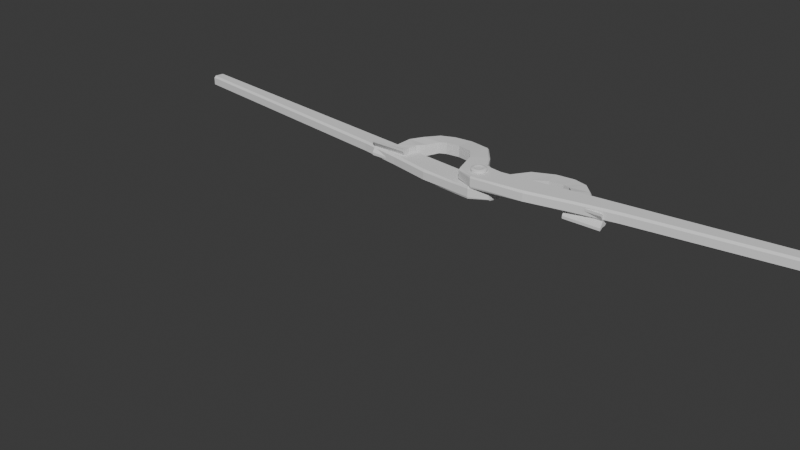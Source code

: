 # Source: Tongs_Build.blend  (saved by Blender 4.4.32; exported with 4.5.12 LTS)
import bpy
from mathutils import Matrix  # noqa: F401  (used for matrix-valued properties, if any)

bpy.ops.wm.read_factory_settings(use_empty=True)
scene = bpy.context.scene
scene.name = 'Scene'

# ---- collections
col_collection = bpy.data.collections.new('Collection'); scene.collection.children.link(col_collection)

# ---- world
world_world = bpy.data.worlds.new('World'); scene.world = world_world
world_world.use_nodes = True; world_world.node_tree.nodes.clear()
_N = world_world.node_tree.nodes; _L = world_world.node_tree.links
n0 = _N.new('ShaderNodeOutputWorld'); n0.name = 'World Output'; n0.location = (300, 300)
n1 = _N.new('ShaderNodeBackground'); n1.name = 'Background'; n1.location = (10, 300)
n1.inputs[0].default_value = (0.05088, 0.05088, 0.05088, 1.0)
_L.new(n1.outputs[0], n0.inputs[0])
n0.is_active_output = True
world_world.color = (0.05088, 0.05088, 0.05088)
world_world.sun_shadow_jitter_overblur = 0.0

# ---- meshes
me_plane_004 = bpy.data.meshes.new('Plane.004')
me_plane_004.from_pydata([(-0.6398, -2.33, -0.114), (0.3602, -2.33, -0.114), (-0.6398, -0.7997, -0.114), (0.3602, -0.7997, -0.114), (-0.6277, 0.01671, -0.1299), (0.4985, -0.2525, -0.114), (-0.1532, 0.7591, -0.1299), (0.6454, 0.08775, -0.114), (0.9225, 0.962, -0.114), (1.32, 0.3114, -0.114), (1.556, 1.31, -0.1448), (2.186, 0.8599, -0.1448), (1.876, 2.024, -0.2143), (2.571, 1.817, -0.2143), (1.946, 2.669, -0.2561), (2.659, 2.669, -0.2561), (-0.03989, -17.36, -0.114), (0.3602, -17.33, -0.114), (-0.4458, -4.221, -0.114), (-0.3112, -6.105, -0.114), (-0.266, -7.98, -0.114), (-0.2207, -9.855, -0.114), (-0.1755, -11.73, -0.114), (-0.1303, -13.61, -0.114), (-0.0851, -15.48, -0.114), (0.3602, -15.46, -0.114), (0.3602, -13.58, -0.114), (0.3602, -11.71, -0.114), (0.3602, -9.83, -0.114), (0.3602, -7.955, -0.114), (0.3602, -6.08, -0.114), (0.3602, -4.205, -0.114), (1.886, 2.993, -0.2793), (2.518, 3.324, -0.2793), (1.53, 3.373, -0.3619), (2.05, 3.861, -0.3023), (1.182, 3.681, -0.3313), (1.578, 4.274, -0.3313), (0.8181, 3.804, -0.364), (0.7996, 4.422, -0.364), (0.4038, 3.841, -0.4778), (0.4684, 4.456, -0.4778), (0.9062, 5.436, -0.364), (0.575, 5.471, -0.4778), (-0.6398, -2.33, 0.386), (0.3602, -2.33, 0.386), (-0.6398, -0.7997, 0.386), (0.3602, -0.7997, 0.386), (-0.6277, 0.01671, 0.386), (0.4985, -0.2525, 0.386), (-0.1532, 0.7591, 0.386), (0.6454, 0.08775, 0.386), (0.9225, 0.962, 0.386), (1.32, 0.3114, 0.386), (1.556, 1.31, 0.3552), (2.186, 0.8599, 0.3552), (1.876, 2.024, 0.2857), (2.571, 1.817, 0.2857), (1.946, 2.669, 0.2439), (2.659, 2.669, 0.2439), (-0.03989, -17.36, 0.386), (0.3602, -17.33, 0.386), (-0.4458, -4.221, 0.386), (-0.3112, -6.105, 0.386), (-0.266, -7.98, 0.386), (-0.2207, -9.855, 0.386), (-0.1755, -11.73, 0.386), (-0.1303, -13.61, 0.386), (-0.0851, -15.48, 0.386), (0.3602, -15.46, 0.386), (0.3602, -13.58, 0.386), (0.3602, -11.71, 0.386), (0.3602, -9.83, 0.386), (0.3602, -7.955, 0.386), (0.3602, -6.08, 0.386), (0.3602, -4.205, 0.386), (1.886, 2.993, 0.2207), (2.518, 3.324, 0.2207), (1.53, 3.373, 0.1381), (2.05, 3.861, 0.1977), (1.182, 3.681, 0.1687), (1.578, 4.274, 0.1687), (0.8181, 3.804, 0.136), (0.7996, 4.422, 0.136), (0.4038, 3.841, 0.2297), (0.4684, 4.456, 0.2297), (0.9062, 5.436, 0.136), (0.575, 5.471, 0.2297), (0.4594, -17.34, 0.136), (-0.1327, -17.35, 0.136), (-0.6519, 0.01925, 0.136), (-0.2461, 0.7688, 0.136), (0.4594, -7.965, 0.136), (0.4594, -9.84, 0.136), (0.6182, 4.441, -0.114), (0.7249, 5.455, -0.114), (-0.1779, -15.47, 0.136), (2.12, 3.872, -0.05225), (2.587, 3.329, -0.02925), (0.4594, -6.09, 0.136), (0.4594, -2.34, 0.136), (0.4594, -4.215, 0.136), (1.886, 2.993, -0.02925), (1.53, 3.373, -0.1119), (1.386, 0.2773, 0.136), (0.8097, 0.03964, 0.136), (-0.5386, -4.211, 0.136), (-0.7326, -2.32, 0.136), (0.9225, 0.962, 0.136), (-0.404, -6.095, 0.136), (1.649, 4.29, -0.08128), (-0.6777, -0.7957, 0.136), (-0.3588, -7.97, 0.136), (1.182, 3.681, -0.08128), (2.252, 0.8339, 0.1052), (-0.3136, -9.845, 0.136), (1.556, 1.31, 0.1052), (0.4594, -0.8101, 0.136), (-0.2684, -11.72, 0.136), (0.9922, 4.426, -0.114), (-0.2231, -13.6, 0.136), (0.8181, 3.804, -0.114), (2.639, 1.804, 0.03575), (0.5536, 3.826, -0.114), (1.876, 2.024, 0.03575), (0.5977, -0.2629, 0.136), (0.4594, -15.47, 0.136), (0.4594, -13.59, 0.136), (2.728, 2.667, -0.006065), (0.4594, -11.72, 0.136), (1.028, 5.423, -0.114), (1.946, 2.669, -0.006065), (0.4594, -17.34, 0.3057), (-0.6519, 0.01925, 0.3057), (0.4594, -7.965, 0.3057), (0.4684, 4.456, 0.1161), (2.12, 3.872, 0.1174), (0.4594, -6.09, 0.3057), (0.4594, -2.34, 0.3057), (1.886, 2.993, 0.1404), (1.386, 0.2773, 0.3057), (-0.5386, -4.211, 0.3057), (-0.404, -6.095, 0.3057), (1.649, 4.29, 0.0884), (-0.3588, -7.97, 0.3057), (2.252, 0.8339, 0.2749), (-0.3136, -9.845, 0.3057), (0.4594, -0.8101, 0.3057), (-0.2684, -11.72, 0.3057), (0.953, 4.43, 0.0557), (-0.2231, -13.6, 0.3057), (2.639, 1.804, 0.2054), (0.4038, 3.841, 0.1161), (0.5977, -0.2629, 0.3057), (0.4594, -15.47, 0.3057), (0.4594, -13.59, 0.3057), (2.728, 2.667, 0.1636), (0.4594, -11.72, 0.3057), (-0.1327, -17.35, 0.3057), (-0.2461, 0.7688, 0.3057), (0.4594, -9.84, 0.3057), (0.575, 5.471, 0.1161), (-0.1779, -15.47, 0.3057), (2.587, 3.329, 0.1404), (0.4594, -4.215, 0.3057), (1.53, 3.373, 0.05775), (0.8097, 0.03964, 0.3057), (-0.7326, -2.32, 0.3057), (0.9225, 0.962, 0.3057), (-0.6777, -0.7957, 0.3057), (1.182, 3.681, 0.0884), (1.556, 1.31, 0.2749), (0.8181, 3.804, 0.0557), (1.876, 2.024, 0.2054), (0.9887, 5.427, 0.0557), (1.946, 2.669, 0.1636), (-0.1327, -17.35, -0.03365), (-0.2461, 0.7688, -0.04961), (0.4594, -9.84, -0.03365), (0.575, 5.471, -0.3642), (-0.1779, -15.47, -0.03365), (2.587, 3.329, -0.1989), (0.4594, -4.215, -0.03365), (1.53, 3.373, -0.2816), (0.8097, 0.03964, -0.03365), (-0.7326, -2.32, -0.03365), (0.9225, 0.962, -0.03365), (-0.6777, -0.7957, -0.03365), (1.182, 3.681, -0.251), (1.556, 1.31, -0.0645), (0.8181, 3.804, -0.2837), (1.876, 2.024, -0.1339), (0.9887, 5.427, -0.2837), (1.946, 2.669, -0.1757), (0.4594, -17.34, -0.03365), (-0.6519, 0.01925, -0.04961), (0.4594, -7.965, -0.03365), (0.4684, 4.456, -0.3622), (2.12, 3.872, -0.2219), (0.4594, -6.09, -0.03365), (0.4594, -2.34, -0.03365), (1.886, 2.993, -0.1989), (1.386, 0.2773, -0.03365), (-0.5386, -4.211, -0.03365), (-0.404, -6.095, -0.03365), (1.649, 4.29, -0.251), (-0.3588, -7.97, -0.03365), (2.252, 0.8339, -0.0645), (-0.3136, -9.845, -0.03365), (0.4594, -0.8101, -0.03365), (-0.2684, -11.72, -0.03365), (0.953, 4.43, -0.2837), (-0.2231, -13.6, -0.03365), (2.639, 1.804, -0.1339), (0.4038, 3.841, -0.3622), (0.5977, -0.2629, -0.03365), (0.4594, -15.47, -0.03365), (0.4594, -13.59, -0.03365), (2.728, 2.667, -0.1757), (0.4594, -11.72, -0.03365), (0.8529, 4.929, -0.364), (0.5217, 4.964, -0.4778), (0.8529, 4.929, 0.136), (0.5217, 4.964, 0.2297), (0.9747, 4.916, -0.114), (0.6716, 4.948, -0.114), (0.9354, 4.92, 0.0557), (0.5217, 4.964, 0.1161), (0.5217, 4.964, -0.3642), (0.9354, 4.92, -0.2837), (0.634, 4.439, -0.364), (0.6109, 3.823, -0.364), (0.7406, 5.453, -0.364), (0.634, 4.439, 0.136), (0.6109, 3.823, 0.136), (0.7406, 5.453, 0.136), (0.8764, 5.439, -0.114), (0.6859, 3.815, -0.114), (0.7819, 5.449, 0.0557), (0.6109, 3.823, 0.0557), (0.6109, 3.823, -0.2837), (0.7819, 5.449, -0.2837), (0.6873, 4.946, 0.136), (0.6873, 4.946, -0.364), (0.02805, 0.2669, 0.4229), (0.07957, 0.2563, 0.4229), (0.128, 0.2358, 0.4229), (0.1716, 0.2063, 0.4229), (0.2085, 0.1689, 0.4229), (0.2375, 0.1249, 0.4229), (0.2573, 0.07621, 0.4229), (0.2672, 0.02455, 0.4229), (0.2669, -0.02805, 0.4229), (0.2563, -0.07957, 0.4229), (0.2358, -0.128, 0.4229), (0.2063, -0.1716, 0.4229), (0.1689, -0.2085, 0.4229), (0.1249, -0.2375, 0.4229), (0.07621, -0.2573, 0.4229), (0.02455, -0.2672, 0.4229), (-0.02805, -0.2669, 0.4229), (-0.07957, -0.2563, 0.4229), (-0.128, -0.2358, 0.4229), (-0.1716, -0.2063, 0.4229), (-0.2085, -0.1689, 0.4229), (-0.2375, -0.1249, 0.4229), (-0.2573, -0.07621, 0.4229), (-0.2672, -0.02455, 0.4229), (-0.2669, 0.02805, 0.4229), (-0.2563, 0.07957, 0.4229), (-0.2358, 0.128, 0.4229), (-0.2063, 0.1716, 0.4229), (-0.1689, 0.2085, 0.4229), (-0.1249, 0.2375, 0.4229), (-0.07621, 0.2573, 0.4229), (-0.02455, 0.2672, 0.4229), (0.02805, 0.2669, -0.114), (0.07957, 0.2563, -0.114), (0.128, 0.2358, -0.114), (0.1716, 0.2063, -0.114), (0.2085, 0.1689, -0.114), (0.2375, 0.1249, -0.114), (0.2573, 0.07621, -0.114), (0.2672, 0.02455, -0.114), (0.2669, -0.02805, -0.114), (0.2563, -0.07957, -0.114), (0.2358, -0.128, -0.114), (0.2063, -0.1716, -0.114), (0.1689, -0.2085, -0.114), (0.1249, -0.2375, -0.114), (0.07621, -0.2573, -0.114), (0.02455, -0.2672, -0.114), (-0.02805, -0.2669, -0.114), (-0.07957, -0.2563, -0.114), (-0.128, -0.2358, -0.114), (-0.1716, -0.2063, -0.114), (-0.2085, -0.1689, -0.114), (-0.2375, -0.1249, -0.114), (-0.2573, -0.07621, -0.114), (-0.2672, -0.02455, -0.114), (-0.2669, 0.02805, -0.114), (-0.2563, 0.07957, -0.114), (-0.2358, 0.128, -0.114), (-0.2063, 0.1716, -0.114), (-0.1689, 0.2085, -0.114), (-0.1249, 0.2375, -0.114), (-0.07621, 0.2573, -0.114), (-0.02455, 0.2672, -0.114), (0.02805, 0.2669, 0.5181), (0.07957, 0.2563, 0.5181), (0.128, 0.2358, 0.5181), (0.1716, 0.2063, 0.5181), (0.2085, 0.1689, 0.5181), (0.2375, 0.1249, 0.5181), (0.2573, 0.07621, 0.5181), (0.2672, 0.02455, 0.5181), (0.2669, -0.02805, 0.5181), (0.2563, -0.07957, 0.5181), (0.2358, -0.128, 0.5181), (0.2063, -0.1716, 0.5181), (0.1689, -0.2085, 0.5181), (0.1249, -0.2375, 0.5181), (0.07621, -0.2573, 0.5181), (0.02455, -0.2672, 0.5181), (-0.02805, -0.2669, 0.5181), (-0.07957, -0.2563, 0.5181), (-0.128, -0.2358, 0.5181), (-0.1716, -0.2063, 0.5181), (-0.2085, -0.1689, 0.5181), (-0.2375, -0.1249, 0.5181), (-0.2573, -0.07621, 0.5181), (-0.2672, -0.02455, 0.5181), (-0.2669, 0.02805, 0.5181), (-0.2563, 0.07957, 0.5181), (-0.2358, 0.128, 0.5181), (-0.2063, 0.1716, 0.5181), (-0.1689, 0.2085, 0.5181), (-0.1249, 0.2375, 0.5181), (-0.07621, 0.2573, 0.5181), (-0.02455, 0.2672, 0.5181), (0.09947, 0.3203, 0.3935), (0.03506, 0.3336, 0.3935), (0.16, 0.2948, 0.3935), (0.2145, 0.2579, 0.3935), (0.2607, 0.2111, 0.3935), (0.2968, 0.1562, 0.3935), (0.3216, 0.09526, 0.3935), (0.334, 0.03069, 0.3935), (0.3336, -0.03506, 0.3935), (0.3203, -0.09946, 0.3935), (0.2948, -0.16, 0.3935), (0.2579, -0.2145, 0.3935), (0.2111, -0.2607, 0.3935), (0.1562, -0.2968, 0.3935), (0.09526, -0.3216, 0.3935), (0.03069, -0.334, 0.3935), (-0.03506, -0.3336, 0.3935), (-0.09947, -0.3203, 0.3935), (-0.16, -0.2948, 0.3935), (-0.2145, -0.2579, 0.3935), (-0.2607, -0.2111, 0.3935), (-0.2968, -0.1562, 0.3935), (-0.3216, -0.09526, 0.3935), (-0.334, -0.03069, 0.3935), (-0.3336, 0.03506, 0.3935), (-0.3203, 0.09947, 0.3935), (-0.2948, 0.16, 0.3935), (-0.2579, 0.2145, 0.3935), (-0.2111, 0.2607, 0.3935), (-0.1562, 0.2968, 0.3935), (-0.09526, 0.3216, 0.3935), (-0.03069, 0.334, 0.3935), (0.09947, 0.3203, 0.4886), (0.03506, 0.3336, 0.4886), (0.16, 0.2948, 0.4886), (0.2145, 0.2579, 0.4886), (0.2607, 0.2111, 0.4886), (0.2968, 0.1562, 0.4886), (0.3216, 0.09526, 0.4886), (0.334, 0.03069, 0.4886), (0.3336, -0.03506, 0.4886), (0.3203, -0.09946, 0.4886), (0.2948, -0.16, 0.4886), (0.2579, -0.2145, 0.4886), (0.2111, -0.2607, 0.4886), (0.1562, -0.2968, 0.4886), (0.09526, -0.3216, 0.4886), (0.03069, -0.334, 0.4886), (-0.03506, -0.3336, 0.4886), (-0.09947, -0.3203, 0.4886), (-0.16, -0.2948, 0.4886), (-0.2145, -0.2579, 0.4886), (-0.2607, -0.2111, 0.4886), (-0.2968, -0.1562, 0.4886), (-0.3216, -0.09526, 0.4886), (-0.334, -0.03069, 0.4886), (-0.3336, 0.03506, 0.4886), (-0.3203, 0.09947, 0.4886), (-0.2948, 0.16, 0.4886), (-0.2579, 0.2145, 0.4886), (-0.2111, 0.2607, 0.4886), (-0.1562, 0.2968, 0.4886), (-0.09526, 0.3216, 0.4886), (-0.03069, 0.334, 0.4886), (0.02805, 0.2669, -0.6509), (0.07957, 0.2563, -0.6509), (0.128, 0.2358, -0.6509), (0.1716, 0.2063, -0.6509), (0.2085, 0.1689, -0.6509), (0.2375, 0.1249, -0.6509), (0.2573, 0.07621, -0.6509), (0.2672, 0.02455, -0.6509), (0.2669, -0.02805, -0.6509), (0.2563, -0.07957, -0.6509), (0.2358, -0.128, -0.6509), (0.2063, -0.1716, -0.6509), (0.1689, -0.2085, -0.6509), (0.1249, -0.2375, -0.6509), (0.07621, -0.2573, -0.6509), (0.02455, -0.2672, -0.6509), (-0.02805, -0.2669, -0.6509), (-0.07957, -0.2563, -0.6509), (-0.128, -0.2358, -0.6509), (-0.1716, -0.2063, -0.6509), (-0.2085, -0.1689, -0.6509), (-0.2375, -0.1249, -0.6509), (-0.2573, -0.07621, -0.6509), (-0.2672, -0.02455, -0.6509), (-0.2669, 0.02805, -0.6509), (-0.2563, 0.07957, -0.6509), (-0.2358, 0.128, -0.6509), (-0.2063, 0.1716, -0.6509), (-0.1689, 0.2085, -0.6509), (-0.1249, 0.2375, -0.6509), (-0.07621, 0.2573, -0.6509), (-0.02455, 0.2672, -0.6509), (0.02805, 0.2669, -0.7461), (0.07957, 0.2563, -0.7461), (0.128, 0.2358, -0.7461), (0.1716, 0.2063, -0.7461), (0.2085, 0.1689, -0.7461), (0.2375, 0.1249, -0.7461), (0.2573, 0.07621, -0.7461), (0.2672, 0.02455, -0.7461), (0.2669, -0.02805, -0.7461), (0.2563, -0.07957, -0.7461), (0.2358, -0.128, -0.7461), (0.2063, -0.1716, -0.7461), (0.1689, -0.2085, -0.7461), (0.1249, -0.2375, -0.7461), (0.07621, -0.2573, -0.7461), (0.02455, -0.2672, -0.7461), (-0.02805, -0.2669, -0.7461), (-0.07957, -0.2563, -0.7461), (-0.128, -0.2358, -0.7461), (-0.1716, -0.2063, -0.7461), (-0.2085, -0.1689, -0.7461), (-0.2375, -0.1249, -0.7461), (-0.2573, -0.07621, -0.7461), (-0.2672, -0.02455, -0.7461), (-0.2669, 0.02805, -0.7461), (-0.2563, 0.07957, -0.7461), (-0.2358, 0.128, -0.7461), (-0.2063, 0.1716, -0.7461), (-0.1689, 0.2085, -0.7461), (-0.1249, 0.2375, -0.7461), (-0.07621, 0.2573, -0.7461), (-0.02455, 0.2672, -0.7461), (0.09947, 0.3203, -0.6214), (0.03506, 0.3336, -0.6214), (0.16, 0.2948, -0.6214), (0.2145, 0.2579, -0.6214), (0.2607, 0.2111, -0.6214), (0.2968, 0.1562, -0.6214), (0.3216, 0.09526, -0.6214), (0.334, 0.03069, -0.6214), (0.3336, -0.03506, -0.6214), (0.3203, -0.09946, -0.6214), (0.2948, -0.16, -0.6214), (0.2579, -0.2145, -0.6214), (0.2111, -0.2607, -0.6214), (0.1562, -0.2968, -0.6214), (0.09526, -0.3216, -0.6214), (0.03069, -0.334, -0.6214), (-0.03506, -0.3336, -0.6214), (-0.09947, -0.3203, -0.6214), (-0.16, -0.2948, -0.6214), (-0.2145, -0.2579, -0.6214), (-0.2607, -0.2111, -0.6214), (-0.2968, -0.1562, -0.6214), (-0.3216, -0.09526, -0.6214), (-0.334, -0.03069, -0.6214), (-0.3336, 0.03506, -0.6214), (-0.3203, 0.09947, -0.6214), (-0.2948, 0.16, -0.6214), (-0.2579, 0.2145, -0.6214), (-0.2111, 0.2607, -0.6214), (-0.1562, 0.2968, -0.6214), (-0.09526, 0.3216, -0.6214), (-0.03069, 0.334, -0.6214), (0.09947, 0.3203, -0.7166), (0.03506, 0.3336, -0.7166), (0.16, 0.2948, -0.7166), (0.2145, 0.2579, -0.7166), (0.2607, 0.2111, -0.7166), (0.2968, 0.1562, -0.7166), (0.3216, 0.09526, -0.7166), (0.334, 0.03069, -0.7166), (0.3336, -0.03506, -0.7166), (0.3203, -0.09946, -0.7166), (0.2948, -0.16, -0.7166), (0.2579, -0.2145, -0.7166), (0.2111, -0.2607, -0.7166), (0.1562, -0.2968, -0.7166), (0.09526, -0.3216, -0.7166), (0.03069, -0.334, -0.7166), (-0.03506, -0.3336, -0.7166), (-0.09947, -0.3203, -0.7166), (-0.16, -0.2948, -0.7166), (-0.2145, -0.2579, -0.7166), (-0.2607, -0.2111, -0.7166), (-0.2968, -0.1562, -0.7166), (-0.3216, -0.09526, -0.7166), (-0.334, -0.03069, -0.7166), (-0.3336, 0.03506, -0.7166), (-0.3203, 0.09947, -0.7166), (-0.2948, 0.16, -0.7166), (-0.2579, 0.2145, -0.7166), (-0.2111, 0.2607, -0.7166), (-0.1562, 0.2968, -0.7166), (-0.09526, 0.3216, -0.7166), (-0.03069, 0.334, -0.7166), (0.04188, 0.1349, 0.5023), (0.01476, 0.1404, 0.5023), (0.06739, 0.1241, 0.5023), (0.0903, 0.1086, 0.5023), (0.1098, 0.08888, 0.5023), (0.125, 0.06576, 0.5023), (0.1354, 0.04011, 0.5023), (0.1406, 0.01292, 0.5023), (0.1404, -0.01476, 0.5023), (0.1349, -0.04188, 0.5023), (0.1241, -0.06739, 0.5023), (0.1086, -0.0903, 0.5023), (0.08887, -0.1098, 0.5023), (0.06576, -0.125, 0.5023), (0.04011, -0.1354, 0.5023), (0.01292, -0.1406, 0.5023), (-0.01476, -0.1404, 0.5023), (-0.04188, -0.1349, 0.5023), (-0.06739, -0.1241, 0.5023), (-0.0903, -0.1086, 0.5023), (-0.1098, -0.08887, 0.5023), (-0.125, -0.06575, 0.5023), (-0.1354, -0.04011, 0.5023), (-0.1406, -0.01292, 0.5023), (-0.1404, 0.01476, 0.5023), (-0.1349, 0.04188, 0.5023), (-0.1241, 0.06739, 0.5023), (-0.1086, 0.0903, 0.5023), (-0.08887, 0.1098, 0.5023), (-0.06576, 0.125, 0.5023), (-0.04011, 0.1354, 0.5023), (-0.01292, 0.1406, 0.5023), (0.05996, -0.2024, 0.5235), (0.01932, -0.2102, 0.5235), (0.0626, 0.2016, 0.5235), (0.1007, 0.1855, 0.5235), (-0.1328, 0.1641, 0.5235), (-0.09829, 0.1868, 0.5235), (-0.02207, -0.2099, 0.5235), (0.135, 0.1623, 0.5235), (-0.05996, 0.2024, 0.5235), (-0.0626, -0.2016, 0.5235), (0.1641, 0.1328, 0.5235), (-0.01932, 0.2102, 0.5235), (-0.1007, -0.1855, 0.5235), (0.1868, 0.09829, 0.5235), (0.02207, 0.2099, 0.5235), (-0.135, -0.1623, 0.5235), (0.2024, 0.05996, 0.5235), (-0.1641, -0.1328, 0.5235), (0.2102, 0.01932, 0.5235), (-0.1868, -0.09829, 0.5235), (0.2099, -0.02207, 0.5235), (-0.2024, -0.05995, 0.5235), (0.2016, -0.0626, 0.5235), (-0.2102, -0.01932, 0.5235), (0.1855, -0.1007, 0.5235), (-0.2099, 0.02207, 0.5235), (0.1623, -0.135, 0.5235), (-0.2016, 0.0626, 0.5235), (0.1328, -0.1641, 0.5235), (-0.1855, 0.1007, 0.5235), (0.09829, -0.1868, 0.5235), (-0.1623, 0.135, 0.5235)], [], [(0, 2, 3, 1), (2, 4, 5, 3), (4, 6, 7, 5), (6, 8, 9, 7), (8, 10, 11, 9), (10, 12, 13, 11), (12, 14, 15, 13), (25, 17, 16, 24), (1, 31, 18, 0), (31, 30, 19, 18), (30, 29, 20, 19), (29, 28, 21, 20), (28, 27, 22, 21), (27, 26, 23, 22), (26, 25, 24, 23), (14, 32, 33, 15), (32, 34, 35, 33), (34, 36, 37, 35), (36, 38, 39, 37), (231, 40, 41, 230), (243, 232, 42, 220), (44, 45, 47, 46), (46, 47, 49, 48), (48, 49, 51, 50), (50, 51, 53, 52), (52, 53, 55, 54), (54, 55, 57, 56), (56, 57, 59, 58), (69, 68, 60, 61), (45, 44, 62, 75), (75, 62, 63, 74), (74, 63, 64, 73), (73, 64, 65, 72), (72, 65, 66, 71), (71, 66, 67, 70), (70, 67, 68, 69), (58, 59, 77, 76), (76, 77, 79, 78), (78, 79, 81, 80), (80, 81, 83, 82), (234, 233, 85, 84), (242, 222, 86, 235), (158, 132, 61, 60), (159, 133, 48, 50), (160, 134, 73, 72), (227, 135, 85, 223), (162, 158, 60, 68), (163, 136, 79, 77), (134, 137, 74, 73), (164, 138, 45, 75), (165, 139, 76, 78), (166, 140, 53, 51), (137, 164, 75, 74), (167, 141, 62, 44), (168, 159, 50, 52), (141, 142, 63, 62), (136, 143, 81, 79), (169, 167, 44, 46), (142, 144, 64, 63), (170, 165, 78, 80), (140, 145, 55, 53), (144, 146, 65, 64), (171, 168, 52, 54), (138, 147, 47, 45), (146, 148, 66, 65), (143, 149, 83, 81), (148, 150, 67, 66), (172, 170, 80, 82), (145, 151, 57, 55), (150, 162, 68, 67), (135, 152, 84, 85), (173, 171, 54, 56), (147, 153, 49, 47), (132, 154, 69, 61), (133, 169, 46, 48), (154, 155, 70, 69), (239, 172, 82, 234), (151, 156, 59, 57), (156, 163, 77, 59), (155, 157, 71, 70), (238, 161, 87, 235), (175, 173, 56, 58), (139, 175, 58, 76), (153, 166, 51, 49), (157, 160, 72, 71), (226, 174, 86, 222), (229, 192, 130, 224), (219, 178, 93, 129), (215, 184, 105, 125), (201, 193, 131, 102), (193, 191, 124, 131), (241, 179, 95, 236), (217, 219, 129, 127), (218, 181, 98, 128), (213, 218, 128, 122), (240, 190, 121, 237), (216, 217, 127, 126), (195, 187, 111, 90), (194, 216, 126, 88), (209, 215, 125, 117), (191, 189, 116, 124), (197, 214, 123, 94), (212, 180, 96, 120), (207, 213, 122, 114), (190, 188, 113, 121), (210, 212, 120, 118), (205, 211, 119, 110), (208, 210, 118, 115), (200, 209, 117, 100), (189, 186, 108, 116), (206, 208, 115, 112), (202, 207, 114, 104), (188, 183, 103, 113), (204, 206, 112, 109), (187, 185, 107, 111), (198, 205, 110, 97), (203, 204, 109, 106), (186, 177, 91, 108), (185, 203, 106, 107), (199, 182, 101, 99), (184, 202, 104, 105), (183, 201, 102, 103), (182, 200, 100, 101), (196, 199, 99, 92), (181, 198, 97, 98), (180, 176, 89, 96), (228, 197, 94, 225), (178, 196, 92, 93), (177, 195, 90, 91), (176, 194, 88, 89), (224, 130, 174, 226), (129, 93, 160, 157), (125, 105, 166, 153), (102, 131, 175, 139), (131, 124, 173, 175), (236, 95, 161, 238), (127, 129, 157, 155), (128, 98, 163, 156), (122, 128, 156, 151), (237, 121, 172, 239), (126, 127, 155, 154), (90, 111, 169, 133), (88, 126, 154, 132), (117, 125, 153, 147), (124, 116, 171, 173), (94, 123, 152, 135), (120, 96, 162, 150), (114, 122, 151, 145), (121, 113, 170, 172), (118, 120, 150, 148), (110, 119, 149, 143), (115, 118, 148, 146), (100, 117, 147, 138), (116, 108, 168, 171), (112, 115, 146, 144), (104, 114, 145, 140), (113, 103, 165, 170), (109, 112, 144, 142), (111, 107, 167, 169), (97, 110, 143, 136), (106, 109, 142, 141), (108, 91, 159, 168), (107, 106, 141, 167), (99, 101, 164, 137), (105, 104, 140, 166), (103, 102, 139, 165), (101, 100, 138, 164), (92, 99, 137, 134), (98, 97, 136, 163), (96, 89, 158, 162), (225, 94, 135, 227), (93, 92, 134, 160), (91, 90, 133, 159), (89, 88, 132, 158), (16, 17, 194, 176), (6, 4, 195, 177), (28, 29, 196, 178), (221, 41, 197, 228), (24, 16, 176, 180), (33, 35, 198, 181), (29, 30, 199, 196), (31, 1, 200, 182), (34, 32, 201, 183), (7, 9, 202, 184), (30, 31, 182, 199), (0, 18, 203, 185), (8, 6, 177, 186), (18, 19, 204, 203), (35, 37, 205, 198), (2, 0, 185, 187), (19, 20, 206, 204), (36, 34, 183, 188), (9, 11, 207, 202), (20, 21, 208, 206), (10, 8, 186, 189), (1, 3, 209, 200), (21, 22, 210, 208), (37, 39, 211, 205), (22, 23, 212, 210), (38, 36, 188, 190), (11, 13, 213, 207), (23, 24, 180, 212), (41, 40, 214, 197), (12, 10, 189, 191), (3, 5, 215, 209), (17, 25, 216, 194), (4, 2, 187, 195), (25, 26, 217, 216), (231, 38, 190, 240), (13, 15, 218, 213), (15, 33, 181, 218), (26, 27, 219, 217), (232, 43, 179, 241), (14, 12, 191, 193), (32, 14, 193, 201), (5, 7, 184, 215), (27, 28, 178, 219), (220, 42, 192, 229), (39, 220, 229, 211), (43, 221, 228, 179), (95, 225, 227, 161), (119, 224, 226, 149), (179, 228, 225, 95), (211, 229, 224, 119), (149, 226, 222, 83), (161, 227, 223, 87), (233, 83, 222, 242), (230, 243, 220, 39), (41, 221, 243, 230), (85, 233, 242, 223), (42, 232, 241, 192), (40, 231, 240, 214), (123, 237, 239, 152), (130, 236, 238, 174), (214, 240, 237, 123), (192, 241, 236, 130), (174, 238, 235, 86), (152, 239, 234, 84), (223, 242, 235, 87), (82, 83, 233, 234), (221, 43, 232, 243), (38, 231, 230, 39), (276, 244, 245, 277), (277, 245, 246, 278), (278, 246, 247, 279), (279, 247, 248, 280), (280, 248, 249, 281), (281, 249, 250, 282), (282, 250, 251, 283), (283, 251, 252, 284), (284, 252, 253, 285), (285, 253, 254, 286), (286, 254, 255, 287), (287, 255, 256, 288), (288, 256, 257, 289), (289, 257, 258, 290), (290, 258, 259, 291), (291, 259, 260, 292), (292, 260, 261, 293), (293, 261, 262, 294), (294, 262, 263, 295), (295, 263, 264, 296), (296, 264, 265, 297), (297, 265, 266, 298), (298, 266, 267, 299), (299, 267, 268, 300), (300, 268, 269, 301), (301, 269, 270, 302), (302, 270, 271, 303), (303, 271, 272, 304), (304, 272, 273, 305), (305, 273, 274, 306), (337, 338, 402, 401), (306, 274, 275, 307), (307, 275, 244, 276), (565, 564, 546, 547), (246, 245, 340, 342), (310, 311, 375, 374), (336, 337, 401, 400), (272, 271, 367, 368), (309, 310, 374, 372), (263, 262, 358, 359), (335, 336, 400, 399), (308, 309, 372, 373), (254, 253, 349, 350), (334, 335, 399, 398), (333, 334, 398, 397), (271, 270, 366, 367), (245, 244, 341, 340), (262, 261, 357, 358), (332, 333, 397, 396), (253, 252, 348, 349), (331, 332, 396, 395), (330, 331, 395, 394), (270, 269, 365, 366), (261, 260, 356, 357), (329, 330, 394, 393), (252, 251, 347, 348), (328, 329, 393, 392), (327, 328, 392, 391), (269, 268, 364, 365), (326, 327, 391, 390), (260, 259, 355, 356), (251, 250, 346, 347), (325, 326, 390, 389), (324, 325, 389, 388), (268, 267, 363, 364), (344, 343, 375, 376), (353, 352, 384, 385), (362, 361, 393, 394), (371, 370, 402, 403), (349, 348, 380, 381), (358, 357, 389, 390), (367, 366, 398, 399), (345, 344, 376, 377), (354, 353, 385, 386), (363, 362, 394, 395), (340, 341, 373, 372), (341, 371, 403, 373), (350, 349, 381, 382), (359, 358, 390, 391), (368, 367, 399, 400), (346, 345, 377, 378), (355, 354, 386, 387), (364, 363, 395, 396), (342, 340, 372, 374), (351, 350, 382, 383), (360, 359, 391, 392), (369, 368, 400, 401), (347, 346, 378, 379), (356, 355, 387, 388), (365, 364, 396, 397), (343, 342, 374, 375), (352, 351, 383, 384), (361, 360, 392, 393), (370, 369, 401, 402), (348, 347, 379, 380), (357, 356, 388, 389), (366, 365, 397, 398), (311, 312, 376, 375), (255, 254, 350, 351), (338, 339, 403, 402), (264, 263, 359, 360), (312, 313, 377, 376), (273, 272, 368, 369), (339, 308, 373, 403), (313, 314, 378, 377), (247, 246, 342, 343), (256, 255, 351, 352), (314, 315, 379, 378), (265, 264, 360, 361), (315, 316, 380, 379), (274, 273, 369, 370), (316, 317, 381, 380), (248, 247, 343, 344), (257, 256, 352, 353), (317, 318, 382, 381), (266, 265, 361, 362), (318, 319, 383, 382), (275, 274, 370, 371), (319, 320, 384, 383), (249, 248, 344, 345), (258, 257, 353, 354), (320, 321, 385, 384), (267, 266, 362, 363), (321, 322, 386, 385), (244, 275, 371, 341), (322, 323, 387, 386), (250, 249, 345, 346), (323, 324, 388, 387), (259, 258, 354, 355), (276, 277, 405, 404), (277, 278, 406, 405), (278, 279, 407, 406), (279, 280, 408, 407), (280, 281, 409, 408), (281, 282, 410, 409), (282, 283, 411, 410), (283, 284, 412, 411), (284, 285, 413, 412), (285, 286, 414, 413), (286, 287, 415, 414), (287, 288, 416, 415), (288, 289, 417, 416), (289, 290, 418, 417), (290, 291, 419, 418), (291, 292, 420, 419), (292, 293, 421, 420), (293, 294, 422, 421), (294, 295, 423, 422), (295, 296, 424, 423), (296, 297, 425, 424), (297, 298, 426, 425), (298, 299, 427, 426), (299, 300, 428, 427), (300, 301, 429, 428), (301, 302, 430, 429), (302, 303, 431, 430), (303, 304, 432, 431), (304, 305, 433, 432), (305, 306, 434, 433), (465, 529, 530, 466), (306, 307, 435, 434), (307, 276, 404, 435), (437, 438, 439, 440, 441, 442, 443, 444, 445, 446, 447, 448, 449, 450, 451, 452, 453, 454, 455, 456, 457, 458, 459, 460, 461, 462, 463, 464, 465, 466, 467, 436), (406, 470, 468, 405), (438, 502, 503, 439), (464, 528, 529, 465), (432, 496, 495, 431), (437, 500, 502, 438), (423, 487, 486, 422), (463, 527, 528, 464), (436, 501, 500, 437), (414, 478, 477, 413), (462, 526, 527, 463), (461, 525, 526, 462), (431, 495, 494, 430), (405, 468, 469, 404), (422, 486, 485, 421), (460, 524, 525, 461), (413, 477, 476, 412), (459, 523, 524, 460), (458, 522, 523, 459), (430, 494, 493, 429), (421, 485, 484, 420), (457, 521, 522, 458), (412, 476, 475, 411), (456, 520, 521, 457), (455, 519, 520, 456), (429, 493, 492, 428), (454, 518, 519, 455), (420, 484, 483, 419), (411, 475, 474, 410), (453, 517, 518, 454), (452, 516, 517, 453), (428, 492, 491, 427), (472, 504, 503, 471), (481, 513, 512, 480), (490, 522, 521, 489), (499, 531, 530, 498), (477, 509, 508, 476), (486, 518, 517, 485), (495, 527, 526, 494), (473, 505, 504, 472), (482, 514, 513, 481), (491, 523, 522, 490), (468, 500, 501, 469), (469, 501, 531, 499), (478, 510, 509, 477), (487, 519, 518, 486), (496, 528, 527, 495), (474, 506, 505, 473), (483, 515, 514, 482), (492, 524, 523, 491), (470, 502, 500, 468), (479, 511, 510, 478), (488, 520, 519, 487), (497, 529, 528, 496), (475, 507, 506, 474), (484, 516, 515, 483), (493, 525, 524, 492), (471, 503, 502, 470), (480, 512, 511, 479), (489, 521, 520, 488), (498, 530, 529, 497), (476, 508, 507, 475), (485, 517, 516, 484), (494, 526, 525, 493), (439, 503, 504, 440), (415, 479, 478, 414), (466, 530, 531, 467), (424, 488, 487, 423), (440, 504, 505, 441), (433, 497, 496, 432), (467, 531, 501, 436), (441, 505, 506, 442), (407, 471, 470, 406), (416, 480, 479, 415), (442, 506, 507, 443), (425, 489, 488, 424), (443, 507, 508, 444), (434, 498, 497, 433), (444, 508, 509, 445), (408, 472, 471, 407), (417, 481, 480, 416), (445, 509, 510, 446), (426, 490, 489, 425), (446, 510, 511, 447), (435, 499, 498, 434), (447, 511, 512, 448), (409, 473, 472, 408), (418, 482, 481, 417), (448, 512, 513, 449), (427, 491, 490, 426), (449, 513, 514, 450), (404, 469, 499, 435), (450, 514, 515, 451), (410, 474, 473, 409), (451, 515, 516, 452), (419, 483, 482, 418), (532, 533, 563, 562, 561, 560, 559, 558, 557, 556, 555, 554, 553, 552, 551, 550, 549, 548, 547, 546, 545, 544, 543, 542, 541, 540, 539, 538, 537, 536, 535, 534), (567, 566, 532, 534), (569, 568, 560, 561), (570, 565, 547, 548), (571, 567, 534, 535), (572, 569, 561, 562), (573, 570, 548, 549), (574, 571, 535, 536), (575, 572, 562, 563), (576, 573, 549, 550), (577, 574, 536, 537), (578, 575, 563, 533), (579, 576, 550, 551), (580, 577, 537, 538), (581, 579, 551, 552), (582, 580, 538, 539), (583, 581, 552, 553), (584, 582, 539, 540), (585, 583, 553, 554), (586, 584, 540, 541), (587, 585, 554, 555), (588, 586, 541, 542), (589, 587, 555, 556), (590, 588, 542, 543), (591, 589, 556, 557), (592, 590, 543, 544), (593, 591, 557, 558), (594, 592, 544, 545), (595, 593, 558, 559), (564, 594, 545, 546), (566, 578, 533, 532), (568, 595, 559, 560), (336, 335, 595, 568), (309, 308, 578, 566), (322, 321, 594, 564), (335, 334, 593, 595), (321, 320, 592, 594), (334, 333, 591, 593), (320, 319, 590, 592), (333, 332, 589, 591), (319, 318, 588, 590), (332, 331, 587, 589), (318, 317, 586, 588), (331, 330, 585, 587), (317, 316, 584, 586), (330, 329, 583, 585), (316, 315, 582, 584), (329, 328, 581, 583), (315, 314, 580, 582), (328, 327, 579, 581), (314, 313, 577, 580), (327, 326, 576, 579), (308, 339, 575, 578), (313, 312, 574, 577), (326, 325, 573, 576), (339, 338, 572, 575), (312, 311, 571, 574), (325, 324, 570, 573), (338, 337, 569, 572), (311, 310, 567, 571), (324, 323, 565, 570), (337, 336, 568, 569), (310, 309, 566, 567), (323, 322, 564, 565)])
_uv = me_plane_004.uv_layers.new(name='UVMap')
_uv.uv.foreach_set('vector', [0.0, 0.0, 0.0, 1.0, 1.0, 1.0, 1.0, 0.0, 0.0, 1.0, 0.0, 1.0, 1.0, 1.0, 1.0, 1.0, 0.0, 1.0, 0.0, 1.0, 1.0, 1.0, 1.0, 1.0, 0.0, 1.0, 0.0, 1.0, 1.0, 1.0, 1.0, 1.0, 0.0, 1.0, 0.0, 1.0, 1.0, 1.0, 1.0, 1.0, 0.0, 1.0, 0.0, 1.0, 1.0, 1.0, 1.0, 1.0, 0.0, 1.0, 0.0, 1.0, 1.0, 1.0, 1.0, 1.0, 1.0, 0.0, 1.0, 0.0, 0.0, 0.0, 0.0, 0.0, 1.0, 0.0, 1.0, 0.0, 0.0, 0.0, 0.0, 0.0, 1.0, 0.0, 1.0, 0.0, 0.0, 0.0, 0.0, 0.0, 1.0, 0.0, 1.0, 0.0, 0.0, 0.0, 0.0, 0.0, 1.0, 0.0, 1.0, 0.0, 0.0, 0.0, 0.0, 0.0, 1.0, 0.0, 1.0, 0.0, 0.0, 0.0, 0.0, 0.0, 1.0, 0.0, 1.0, 0.0, 0.0, 0.0, 0.0, 0.0, 1.0, 0.0, 1.0, 0.0, 0.0, 0.0, 0.0, 0.0, 0.0, 1.0, 0.0, 1.0, 1.0, 1.0, 1.0, 1.0, 0.0, 1.0, 0.0, 1.0, 1.0, 1.0, 1.0, 1.0, 0.0, 1.0, 0.0, 1.0, 1.0, 1.0, 1.0, 1.0, 0.0, 1.0, 0.0, 1.0, 1.0, 1.0, 1.0, 1.0, 0.0, 1.0, 0.0, 1.0, 1.0, 1.0, 1.0, 1.0, 1.0, 1.0, 1.0, 1.0, 1.0, 1.0, 1.0, 1.0, 0.0, 0.0, 1.0, 0.0, 1.0, 1.0, 0.0, 1.0, 0.0, 1.0, 1.0, 1.0, 1.0, 1.0, 0.0, 1.0, 0.0, 1.0, 1.0, 1.0, 1.0, 1.0, 0.0, 1.0, 0.0, 1.0, 1.0, 1.0, 1.0, 1.0, 0.0, 1.0, 0.0, 1.0, 1.0, 1.0, 1.0, 1.0, 0.0, 1.0, 0.0, 1.0, 1.0, 1.0, 1.0, 1.0, 0.0, 1.0, 0.0, 1.0, 1.0, 1.0, 1.0, 1.0, 0.0, 1.0, 1.0, 0.0, 0.0, 0.0, 0.0, 0.0, 1.0, 0.0, 1.0, 0.0, 0.0, 0.0, 0.0, 0.0, 1.0, 0.0, 1.0, 0.0, 0.0, 0.0, 0.0, 0.0, 1.0, 0.0, 1.0, 0.0, 0.0, 0.0, 0.0, 0.0, 1.0, 0.0, 1.0, 0.0, 0.0, 0.0, 0.0, 0.0, 1.0, 0.0, 1.0, 0.0, 0.0, 0.0, 0.0, 0.0, 1.0, 0.0, 1.0, 0.0, 0.0, 0.0, 0.0, 0.0, 1.0, 0.0, 1.0, 0.0, 0.0, 0.0, 0.0, 0.0, 1.0, 0.0, 0.0, 1.0, 1.0, 1.0, 1.0, 1.0, 0.0, 1.0, 0.0, 1.0, 1.0, 1.0, 1.0, 1.0, 0.0, 1.0, 0.0, 1.0, 1.0, 1.0, 1.0, 1.0, 0.0, 1.0, 0.0, 1.0, 1.0, 1.0, 1.0, 1.0, 0.0, 1.0, 0.0, 1.0, 1.0, 1.0, 1.0, 1.0, 0.0, 1.0, 1.0, 1.0, 1.0, 1.0, 1.0, 1.0, 1.0, 1.0, 0.0, 0.0, 1.0, 0.0, 1.0, 0.0, 0.0, 0.0, 0.0, 1.0, 0.0, 1.0, 0.0, 1.0, 0.0, 1.0, 1.0, 0.0, 1.0, 0.0, 1.0, 0.0, 1.0, 0.0, 1.0, 1.0, 1.0, 1.0, 1.0, 1.0, 1.0, 1.0, 0.0, 0.0, 0.0, 0.0, 0.0, 0.0, 0.0, 0.0, 1.0, 1.0, 1.0, 1.0, 1.0, 1.0, 1.0, 1.0, 1.0, 0.0, 1.0, 0.0, 1.0, 0.0, 1.0, 0.0, 1.0, 0.0, 1.0, 0.0, 1.0, 0.0, 1.0, 0.0, 0.0, 1.0, 0.0, 1.0, 0.0, 1.0, 0.0, 1.0, 1.0, 1.0, 1.0, 1.0, 1.0, 1.0, 1.0, 1.0, 1.0, 0.0, 1.0, 0.0, 1.0, 0.0, 1.0, 0.0, 0.0, 0.0, 0.0, 0.0, 0.0, 0.0, 0.0, 0.0, 0.0, 1.0, 0.0, 1.0, 0.0, 1.0, 0.0, 1.0, 0.0, 0.0, 0.0, 0.0, 0.0, 0.0, 0.0, 0.0, 1.0, 1.0, 1.0, 1.0, 1.0, 1.0, 1.0, 1.0, 0.0, 1.0, 0.0, 0.0, 0.0, 0.0, 0.0, 1.0, 0.0, 0.0, 0.0, 0.0, 0.0, 0.0, 0.0, 0.0, 0.0, 1.0, 0.0, 1.0, 0.0, 1.0, 0.0, 1.0, 1.0, 1.0, 1.0, 1.0, 1.0, 1.0, 1.0, 1.0, 0.0, 0.0, 0.0, 0.0, 0.0, 0.0, 0.0, 0.0, 0.0, 1.0, 0.0, 1.0, 0.0, 1.0, 0.0, 1.0, 1.0, 0.0, 1.0, 1.0, 1.0, 1.0, 1.0, 0.0, 0.0, 0.0, 0.0, 0.0, 0.0, 0.0, 0.0, 0.0, 1.0, 1.0, 1.0, 1.0, 1.0, 1.0, 1.0, 1.0, 0.0, 0.0, 0.0, 0.0, 0.0, 0.0, 0.0, 0.0, 0.0, 1.0, 0.0, 1.0, 0.0, 1.0, 0.0, 1.0, 1.0, 1.0, 1.0, 1.0, 1.0, 1.0, 1.0, 1.0, 0.0, 0.0, 0.0, 0.0, 0.0, 0.0, 0.0, 0.0, 1.0, 1.0, 0.0, 1.0, 0.0, 1.0, 1.0, 1.0, 0.0, 1.0, 0.0, 1.0, 0.0, 1.0, 0.0, 1.0, 1.0, 1.0, 1.0, 1.0, 1.0, 1.0, 1.0, 1.0, 1.0, 0.0, 1.0, 0.0, 1.0, 0.0, 1.0, 0.0, 0.0, 1.0, 0.0, 1.0, 0.0, 1.0, 0.0, 1.0, 1.0, 0.0, 1.0, 0.0, 1.0, 0.0, 1.0, 0.0, 0.0, 1.0, 0.0, 1.0, 0.0, 1.0, 0.0, 1.0, 1.0, 1.0, 1.0, 1.0, 1.0, 1.0, 1.0, 1.0, 1.0, 1.0, 1.0, 1.0, 1.0, 1.0, 1.0, 1.0, 1.0, 0.0, 1.0, 0.0, 1.0, 0.0, 1.0, 0.0, 1.0, 1.0, 1.0, 1.0, 1.0, 1.0, 1.0, 1.0, 0.0, 1.0, 0.0, 1.0, 0.0, 1.0, 0.0, 1.0, 0.0, 1.0, 0.0, 1.0, 0.0, 1.0, 0.0, 1.0, 1.0, 1.0, 1.0, 1.0, 1.0, 1.0, 1.0, 1.0, 1.0, 0.0, 1.0, 0.0, 1.0, 0.0, 1.0, 0.0, 1.0, 1.0, 1.0, 1.0, 1.0, 1.0, 1.0, 1.0, 1.0, 1.0, 1.0, 1.0, 1.0, 1.0, 1.0, 1.0, 1.0, 0.0, 1.0, 0.0, 1.0, 0.0, 1.0, 0.0, 1.0, 1.0, 1.0, 1.0, 1.0, 1.0, 1.0, 1.0, 0.0, 1.0, 0.0, 1.0, 0.0, 1.0, 0.0, 1.0, 0.0, 1.0, 0.0, 1.0, 0.0, 1.0, 0.0, 1.0, 1.0, 1.0, 1.0, 1.0, 1.0, 1.0, 1.0, 1.0, 1.0, 0.0, 1.0, 0.0, 1.0, 0.0, 1.0, 0.0, 1.0, 1.0, 1.0, 1.0, 1.0, 1.0, 1.0, 1.0, 1.0, 1.0, 1.0, 1.0, 1.0, 1.0, 1.0, 1.0, 0.0, 1.0, 0.0, 1.0, 0.0, 1.0, 0.0, 1.0, 1.0, 0.0, 1.0, 0.0, 1.0, 0.0, 1.0, 0.0, 0.0, 1.0, 0.0, 1.0, 0.0, 1.0, 0.0, 1.0, 1.0, 0.0, 1.0, 0.0, 1.0, 0.0, 1.0, 0.0, 1.0, 1.0, 1.0, 1.0, 1.0, 1.0, 1.0, 1.0, 0.0, 1.0, 0.0, 1.0, 0.0, 1.0, 0.0, 1.0, 1.0, 1.0, 0.0, 1.0, 0.0, 1.0, 1.0, 1.0, 0.0, 0.0, 0.0, 0.0, 0.0, 0.0, 0.0, 0.0, 1.0, 1.0, 1.0, 1.0, 1.0, 1.0, 1.0, 1.0, 0.0, 1.0, 0.0, 1.0, 0.0, 1.0, 0.0, 1.0, 0.0, 0.0, 0.0, 0.0, 0.0, 0.0, 0.0, 0.0, 1.0, 1.0, 1.0, 1.0, 1.0, 1.0, 1.0, 1.0, 0.0, 0.0, 0.0, 0.0, 0.0, 0.0, 0.0, 0.0, 1.0, 0.0, 1.0, 1.0, 1.0, 1.0, 1.0, 0.0, 0.0, 1.0, 0.0, 1.0, 0.0, 1.0, 0.0, 1.0, 0.0, 0.0, 0.0, 0.0, 0.0, 0.0, 0.0, 0.0, 1.0, 1.0, 1.0, 1.0, 1.0, 1.0, 1.0, 1.0, 0.0, 1.0, 0.0, 1.0, 0.0, 1.0, 0.0, 1.0, 0.0, 0.0, 0.0, 0.0, 0.0, 0.0, 0.0, 0.0, 0.0, 1.0, 0.0, 0.0, 0.0, 0.0, 0.0, 1.0, 1.0, 1.0, 1.0, 1.0, 1.0, 1.0, 1.0, 1.0, 0.0, 0.0, 0.0, 0.0, 0.0, 0.0, 0.0, 0.0, 0.0, 1.0, 0.0, 1.0, 0.0, 1.0, 0.0, 1.0, 0.0, 0.0, 0.0, 0.0, 0.0, 0.0, 0.0, 0.0, 1.0, 0.0, 1.0, 0.0, 1.0, 0.0, 1.0, 0.0, 1.0, 1.0, 1.0, 1.0, 1.0, 1.0, 1.0, 1.0, 0.0, 1.0, 0.0, 1.0, 0.0, 1.0, 0.0, 1.0, 1.0, 0.0, 1.0, 0.0, 1.0, 0.0, 1.0, 0.0, 1.0, 0.0, 1.0, 0.0, 1.0, 0.0, 1.0, 0.0, 1.0, 1.0, 1.0, 1.0, 1.0, 1.0, 1.0, 1.0, 0.0, 0.0, 0.0, 0.0, 0.0, 0.0, 0.0, 0.0, 1.0, 1.0, 1.0, 1.0, 1.0, 1.0, 1.0, 1.0, 1.0, 0.0, 1.0, 0.0, 1.0, 0.0, 1.0, 0.0, 0.0, 1.0, 0.0, 1.0, 0.0, 1.0, 0.0, 1.0, 0.0, 0.0, 1.0, 0.0, 1.0, 0.0, 0.0, 0.0, 1.0, 1.0, 1.0, 1.0, 1.0, 1.0, 1.0, 1.0, 1.0, 0.0, 1.0, 0.0, 1.0, 0.0, 1.0, 0.0, 1.0, 1.0, 1.0, 1.0, 1.0, 1.0, 1.0, 1.0, 0.0, 1.0, 0.0, 1.0, 0.0, 1.0, 0.0, 1.0, 0.0, 1.0, 0.0, 1.0, 0.0, 1.0, 0.0, 1.0, 1.0, 1.0, 1.0, 1.0, 1.0, 1.0, 1.0, 1.0, 1.0, 0.0, 1.0, 0.0, 1.0, 0.0, 1.0, 0.0, 1.0, 1.0, 1.0, 1.0, 1.0, 1.0, 1.0, 1.0, 1.0, 1.0, 1.0, 1.0, 1.0, 1.0, 1.0, 1.0, 0.0, 1.0, 0.0, 1.0, 0.0, 1.0, 0.0, 1.0, 1.0, 0.0, 1.0, 0.0, 1.0, 0.0, 1.0, 0.0, 0.0, 1.0, 0.0, 1.0, 0.0, 1.0, 0.0, 1.0, 1.0, 0.0, 1.0, 0.0, 1.0, 0.0, 1.0, 0.0, 1.0, 1.0, 1.0, 1.0, 1.0, 1.0, 1.0, 1.0, 0.0, 1.0, 0.0, 1.0, 0.0, 1.0, 0.0, 1.0, 1.0, 1.0, 0.0, 1.0, 0.0, 1.0, 1.0, 1.0, 0.0, 0.0, 0.0, 0.0, 0.0, 0.0, 0.0, 0.0, 1.0, 1.0, 1.0, 1.0, 1.0, 1.0, 1.0, 1.0, 0.0, 1.0, 0.0, 1.0, 0.0, 1.0, 0.0, 1.0, 0.0, 0.0, 0.0, 0.0, 0.0, 0.0, 0.0, 0.0, 1.0, 1.0, 1.0, 1.0, 1.0, 1.0, 1.0, 1.0, 0.0, 0.0, 0.0, 0.0, 0.0, 0.0, 0.0, 0.0, 1.0, 0.0, 1.0, 1.0, 1.0, 1.0, 1.0, 0.0, 0.0, 1.0, 0.0, 1.0, 0.0, 1.0, 0.0, 1.0, 0.0, 0.0, 0.0, 0.0, 0.0, 0.0, 0.0, 0.0, 1.0, 1.0, 1.0, 1.0, 1.0, 1.0, 1.0, 1.0, 0.0, 1.0, 0.0, 1.0, 0.0, 1.0, 0.0, 1.0, 0.0, 0.0, 0.0, 0.0, 0.0, 0.0, 0.0, 0.0, 0.0, 1.0, 0.0, 0.0, 0.0, 0.0, 0.0, 1.0, 1.0, 1.0, 1.0, 1.0, 1.0, 1.0, 1.0, 1.0, 0.0, 0.0, 0.0, 0.0, 0.0, 0.0, 0.0, 0.0, 0.0, 1.0, 0.0, 1.0, 0.0, 1.0, 0.0, 1.0, 0.0, 0.0, 0.0, 0.0, 0.0, 0.0, 0.0, 0.0, 1.0, 0.0, 1.0, 0.0, 1.0, 0.0, 1.0, 0.0, 1.0, 1.0, 1.0, 1.0, 1.0, 1.0, 1.0, 1.0, 0.0, 1.0, 0.0, 1.0, 0.0, 1.0, 0.0, 1.0, 1.0, 0.0, 1.0, 0.0, 1.0, 0.0, 1.0, 0.0, 1.0, 0.0, 1.0, 0.0, 1.0, 0.0, 1.0, 0.0, 1.0, 1.0, 1.0, 1.0, 1.0, 1.0, 1.0, 1.0, 0.0, 0.0, 0.0, 0.0, 0.0, 0.0, 0.0, 0.0, 1.0, 1.0, 1.0, 1.0, 1.0, 1.0, 1.0, 1.0, 1.0, 0.0, 1.0, 0.0, 1.0, 0.0, 1.0, 0.0, 0.0, 1.0, 0.0, 1.0, 0.0, 1.0, 0.0, 1.0, 0.0, 0.0, 1.0, 0.0, 1.0, 0.0, 0.0, 0.0, 0.0, 0.0, 1.0, 0.0, 1.0, 0.0, 0.0, 0.0, 0.0, 1.0, 0.0, 1.0, 0.0, 1.0, 0.0, 1.0, 1.0, 0.0, 1.0, 0.0, 1.0, 0.0, 1.0, 0.0, 1.0, 1.0, 1.0, 1.0, 1.0, 1.0, 1.0, 1.0, 0.0, 0.0, 0.0, 0.0, 0.0, 0.0, 0.0, 0.0, 1.0, 1.0, 1.0, 1.0, 1.0, 1.0, 1.0, 1.0, 1.0, 0.0, 1.0, 0.0, 1.0, 0.0, 1.0, 0.0, 1.0, 0.0, 1.0, 0.0, 1.0, 0.0, 1.0, 0.0, 0.0, 1.0, 0.0, 1.0, 0.0, 1.0, 0.0, 1.0, 1.0, 1.0, 1.0, 1.0, 1.0, 1.0, 1.0, 1.0, 1.0, 0.0, 1.0, 0.0, 1.0, 0.0, 1.0, 0.0, 0.0, 0.0, 0.0, 0.0, 0.0, 0.0, 0.0, 0.0, 0.0, 1.0, 0.0, 1.0, 0.0, 1.0, 0.0, 1.0, 0.0, 0.0, 0.0, 0.0, 0.0, 0.0, 0.0, 0.0, 1.0, 1.0, 1.0, 1.0, 1.0, 1.0, 1.0, 1.0, 0.0, 1.0, 0.0, 0.0, 0.0, 0.0, 0.0, 1.0, 0.0, 0.0, 0.0, 0.0, 0.0, 0.0, 0.0, 0.0, 0.0, 1.0, 0.0, 1.0, 0.0, 1.0, 0.0, 1.0, 1.0, 1.0, 1.0, 1.0, 1.0, 1.0, 1.0, 1.0, 0.0, 0.0, 0.0, 0.0, 0.0, 0.0, 0.0, 0.0, 0.0, 1.0, 0.0, 1.0, 0.0, 1.0, 0.0, 1.0, 1.0, 0.0, 1.0, 1.0, 1.0, 1.0, 1.0, 0.0, 0.0, 0.0, 0.0, 0.0, 0.0, 0.0, 0.0, 0.0, 1.0, 1.0, 1.0, 1.0, 1.0, 1.0, 1.0, 1.0, 0.0, 0.0, 0.0, 0.0, 0.0, 0.0, 0.0, 0.0, 0.0, 1.0, 0.0, 1.0, 0.0, 1.0, 0.0, 1.0, 1.0, 1.0, 1.0, 1.0, 1.0, 1.0, 1.0, 1.0, 0.0, 0.0, 0.0, 0.0, 0.0, 0.0, 0.0, 0.0, 1.0, 1.0, 0.0, 1.0, 0.0, 1.0, 1.0, 1.0, 0.0, 1.0, 0.0, 1.0, 0.0, 1.0, 0.0, 1.0, 1.0, 1.0, 1.0, 1.0, 1.0, 1.0, 1.0, 1.0, 1.0, 0.0, 1.0, 0.0, 1.0, 0.0, 1.0, 0.0, 0.0, 1.0, 0.0, 1.0, 0.0, 1.0, 0.0, 1.0, 1.0, 0.0, 1.0, 0.0, 1.0, 0.0, 1.0, 0.0, 0.0, 1.0, 0.0, 1.0, 0.0, 1.0, 0.0, 1.0, 1.0, 1.0, 1.0, 1.0, 1.0, 1.0, 1.0, 1.0, 1.0, 1.0, 1.0, 1.0, 1.0, 1.0, 1.0, 1.0, 1.0, 0.0, 1.0, 0.0, 1.0, 0.0, 1.0, 0.0, 1.0, 1.0, 1.0, 1.0, 1.0, 1.0, 1.0, 1.0, 0.0, 1.0, 0.0, 1.0, 0.0, 1.0, 0.0, 1.0, 0.0, 1.0, 0.0, 1.0, 0.0, 1.0, 0.0, 1.0, 1.0, 1.0, 1.0, 1.0, 1.0, 1.0, 1.0, 1.0, 1.0, 0.0, 1.0, 0.0, 1.0, 0.0, 1.0, 0.0, 1.0, 1.0, 1.0, 1.0, 1.0, 1.0, 1.0, 1.0, 1.0, 1.0, 1.0, 1.0, 1.0, 1.0, 1.0, 1.0, 1.0, 1.0, 1.0, 1.0, 1.0, 1.0, 1.0, 1.0, 1.0, 1.0, 1.0, 1.0, 1.0, 1.0, 1.0, 1.0, 1.0, 1.0, 1.0, 1.0, 1.0, 1.0, 1.0, 1.0, 1.0, 1.0, 1.0, 1.0, 1.0, 1.0, 1.0, 1.0, 1.0, 1.0, 1.0, 1.0, 1.0, 1.0, 1.0, 1.0, 1.0, 1.0, 1.0, 1.0, 1.0, 1.0, 1.0, 1.0, 1.0, 1.0, 1.0, 1.0, 1.0, 1.0, 1.0, 1.0, 1.0, 1.0, 1.0, 1.0, 1.0, 1.0, 1.0, 1.0, 1.0, 1.0, 1.0, 1.0, 1.0, 1.0, 1.0, 1.0, 1.0, 1.0, 1.0, 1.0, 1.0, 1.0, 1.0, 1.0, 1.0, 1.0, 1.0, 1.0, 1.0, 1.0, 1.0, 1.0, 1.0, 1.0, 1.0, 1.0, 1.0, 1.0, 1.0, 1.0, 0.0, 1.0, 0.0, 1.0, 0.0, 1.0, 0.0, 1.0, 0.0, 1.0, 0.0, 1.0, 0.0, 1.0, 0.0, 1.0, 1.0, 1.0, 1.0, 1.0, 1.0, 1.0, 1.0, 1.0, 0.0, 1.0, 0.0, 1.0, 0.0, 1.0, 0.0, 1.0, 1.0, 1.0, 1.0, 1.0, 1.0, 1.0, 1.0, 1.0, 1.0, 1.0, 1.0, 1.0, 1.0, 1.0, 1.0, 1.0, 0.0, 1.0, 0.0, 1.0, 0.0, 1.0, 0.0, 1.0, 1.0, 1.0, 1.0, 1.0, 1.0, 1.0, 1.0, 1.0, 0.0, 1.0, 1.0, 1.0, 1.0, 1.0, 0.0, 1.0, 1.0, 1.0, 1.0, 1.0, 1.0, 1.0, 1.0, 1.0, 0.0, 1.0, 0.0, 1.0, 1.0, 1.0, 1.0, 1.0, 1.0, 0.75, 1.0, 1.0, 0.9688, 1.0, 0.9688, 0.75, 0.9688, 0.75, 0.9688, 1.0, 0.9375, 1.0, 0.9375, 0.75, 0.9375, 0.75, 0.9375, 1.0, 0.9062, 1.0, 0.9062, 0.75, 0.9062, 0.75, 0.9062, 1.0, 0.875, 1.0, 0.875, 0.75, 0.875, 0.75, 0.875, 1.0, 0.8438, 1.0, 0.8438, 0.75, 0.8438, 0.75, 0.8438, 1.0, 0.8125, 1.0, 0.8125, 0.75, 0.8125, 0.75, 0.8125, 1.0, 0.7812, 1.0, 0.7812, 0.75, 0.7812, 0.75, 0.7812, 1.0, 0.75, 1.0, 0.75, 0.75, 0.75, 0.75, 0.75, 1.0, 0.7188, 1.0, 0.7188, 0.75, 0.7188, 0.75, 0.7188, 1.0, 0.6875, 1.0, 0.6875, 0.75, 0.6875, 0.75, 0.6875, 1.0, 0.6562, 1.0, 0.6562, 0.75, 0.6562, 0.75, 0.6562, 1.0, 0.625, 1.0, 0.625, 0.75, 0.625, 0.75, 0.625, 1.0, 0.5938, 1.0, 0.5938, 0.75, 0.5938, 0.75, 0.5938, 1.0, 0.5625, 1.0, 0.5625, 0.75, 0.5625, 0.75, 0.5625, 1.0, 0.5312, 1.0, 0.5312, 0.75, 0.5312, 0.75, 0.5312, 1.0, 0.5, 1.0, 0.5, 0.75, 0.5, 0.75, 0.5, 1.0, 0.4688, 1.0, 0.4688, 0.75, 0.4688, 0.75, 0.4688, 1.0, 0.4375, 1.0, 0.4375, 0.75, 0.4375, 0.75, 0.4375, 1.0, 0.4062, 1.0, 0.4062, 0.75, 0.4062, 0.75, 0.4062, 1.0, 0.375, 1.0, 0.375, 0.75, 0.375, 0.75, 0.375, 1.0, 0.3438, 1.0, 0.3438, 0.75, 0.3438, 0.75, 0.3438, 1.0, 0.3125, 1.0, 0.3125, 0.75, 0.3125, 0.75, 0.3125, 1.0, 0.2812, 1.0, 0.2812, 0.75, 0.2812, 0.75, 0.2812, 1.0, 0.25, 1.0, 0.25, 0.75, 0.25, 0.75, 0.25, 1.0, 0.2188, 1.0, 0.2188, 0.75, 0.2188, 0.75, 0.2188, 1.0, 0.1875, 1.0, 0.1875, 0.75, 0.1875, 0.75, 0.1875, 1.0, 0.1562, 1.0, 0.1562, 0.75, 0.1562, 0.75, 0.1562, 1.0, 0.125, 1.0, 0.125, 0.75, 0.125, 0.75, 0.125, 1.0, 0.09375, 1.0, 0.09375, 0.75, 0.09375, 0.75, 0.09375, 1.0, 0.0625, 1.0, 0.0625, 0.75, 0.1167, 0.4496, 0.1582, 0.4717, 0.1582, 0.4717, 0.1167, 0.4496, 0.0625, 0.75, 0.0625, 1.0, 0.03125, 1.0, 0.03125, 0.75, 0.03125, 0.75, 0.03125, 1.0, 0.0, 1.0, 0.0, 0.75, 0.2968, 0.01461, 0.3418, 0.02827, 0.3418, 0.02827, 0.2968, 0.01461, 0.9375, 1.0, 0.9688, 1.0, 0.9688, 1.0, 0.9375, 1.0, 0.3418, 0.4717, 0.3833, 0.4496, 0.3833, 0.4496, 0.3418, 0.4717, 0.08029, 0.4197, 0.1167, 0.4496, 0.1167, 0.4496, 0.08029, 0.4197, 0.125, 1.0, 0.1562, 1.0, 0.1562, 1.0, 0.125, 1.0, 0.2968, 0.4854, 0.3418, 0.4717, 0.3418, 0.4717, 0.2968, 0.4854, 0.4062, 1.0, 0.4375, 1.0, 0.4375, 1.0, 0.4062, 1.0, 0.05045, 0.3833, 0.08029, 0.4197, 0.08029, 0.4197, 0.05045, 0.3833, 0.25, 0.49, 0.2968, 0.4854, 0.2968, 0.4854, 0.25, 0.49, 0.6875, 1.0, 0.7188, 1.0, 0.7188, 1.0, 0.6875, 1.0, 0.02827, 0.3418, 0.05045, 0.3833, 0.05045, 0.3833, 0.02827, 0.3418, 0.01461, 0.2968, 0.02827, 0.3418, 0.02827, 0.3418, 0.01461, 0.2968, 0.1562, 1.0, 0.1875, 1.0, 0.1875, 1.0, 0.1562, 1.0, 0.9688, 1.0, 1.0, 1.0, 1.0, 1.0, 0.9688, 1.0, 0.4375, 1.0, 0.4688, 1.0, 0.4688, 1.0, 0.4375, 1.0, 0.01, 0.25, 0.01461, 0.2968, 0.01461, 0.2968, 0.01, 0.25, 0.7188, 1.0, 0.75, 1.0, 0.75, 1.0, 0.7188, 1.0, 0.01461, 0.2032, 0.01, 0.25, 0.01, 0.25, 0.01461, 0.2032, 0.02827, 0.1582, 0.01461, 0.2032, 0.01461, 0.2032, 0.02827, 0.1582, 0.1875, 1.0, 0.2188, 1.0, 0.2188, 1.0, 0.1875, 1.0, 0.4688, 1.0, 0.5, 1.0, 0.5, 1.0, 0.4688, 1.0, 0.05045, 0.1167, 0.02827, 0.1582, 0.02827, 0.1582, 0.05045, 0.1167, 0.75, 1.0, 0.7812, 1.0, 0.7812, 1.0, 0.75, 1.0, 0.08029, 0.08029, 0.05045, 0.1167, 0.05045, 0.1167, 0.08029, 0.08029, 0.1167, 0.05045, 0.08029, 0.08029, 0.08029, 0.08029, 0.1167, 0.05045, 0.2188, 1.0, 0.25, 1.0, 0.25, 1.0, 0.2188, 1.0, 0.1582, 0.02827, 0.1167, 0.05045, 0.1167, 0.05045, 0.1582, 0.02827, 0.5, 1.0, 0.5312, 1.0, 0.5312, 1.0, 0.5, 1.0, 0.7812, 1.0, 0.8125, 1.0, 0.8125, 1.0, 0.7812, 1.0, 0.2032, 0.01461, 0.1582, 0.02827, 0.1582, 0.02827, 0.2032, 0.01461, 0.25, 0.01, 0.2032, 0.01461, 0.2032, 0.01461, 0.25, 0.01, 0.25, 1.0, 0.2812, 1.0, 0.2812, 1.0, 0.25, 1.0, 0.875, 1.0, 0.9062, 1.0, 0.9062, 1.0, 0.875, 1.0, 0.5938, 1.0, 0.625, 1.0, 0.625, 1.0, 0.5938, 1.0, 0.3125, 1.0, 0.3438, 1.0, 0.3438, 1.0, 0.3125, 1.0, 0.03125, 1.0, 0.0625, 1.0, 0.0625, 1.0, 0.03125, 1.0, 0.7188, 1.0, 0.75, 1.0, 0.75, 1.0, 0.7188, 1.0, 0.4375, 1.0, 0.4688, 1.0, 0.4688, 1.0, 0.4375, 1.0, 0.1562, 1.0, 0.1875, 1.0, 0.1875, 1.0, 0.1562, 1.0, 0.8438, 1.0, 0.875, 1.0, 0.875, 1.0, 0.8438, 1.0, 0.5625, 1.0, 0.5938, 1.0, 0.5938, 1.0, 0.5625, 1.0, 0.2812, 1.0, 0.3125, 1.0, 0.3125, 1.0, 0.2812, 1.0, 0.9688, 1.0, 1.0, 1.0, 1.0, 1.0, 0.9688, 1.0, 0.0, 1.0, 0.03125, 1.0, 0.03125, 1.0, 0.0, 1.0, 0.6875, 1.0, 0.7188, 1.0, 0.7188, 1.0, 0.6875, 1.0, 0.4062, 1.0, 0.4375, 1.0, 0.4375, 1.0, 0.4062, 1.0, 0.125, 1.0, 0.1562, 1.0, 0.1562, 1.0, 0.125, 1.0, 0.8125, 1.0, 0.8438, 1.0, 0.8438, 1.0, 0.8125, 1.0, 0.5312, 1.0, 0.5625, 1.0, 0.5625, 1.0, 0.5312, 1.0, 0.25, 1.0, 0.2812, 1.0, 0.2812, 1.0, 0.25, 1.0, 0.9375, 1.0, 0.9688, 1.0, 0.9688, 1.0, 0.9375, 1.0, 0.6562, 1.0, 0.6875, 1.0, 0.6875, 1.0, 0.6562, 1.0, 0.375, 1.0, 0.4062, 1.0, 0.4062, 1.0, 0.375, 1.0, 0.09375, 1.0, 0.125, 1.0, 0.125, 1.0, 0.09375, 1.0, 0.7812, 1.0, 0.8125, 1.0, 0.8125, 1.0, 0.7812, 1.0, 0.5, 1.0, 0.5312, 1.0, 0.5312, 1.0, 0.5, 1.0, 0.2188, 1.0, 0.25, 1.0, 0.25, 1.0, 0.2188, 1.0, 0.9062, 1.0, 0.9375, 1.0, 0.9375, 1.0, 0.9062, 1.0, 0.625, 1.0, 0.6562, 1.0, 0.6562, 1.0, 0.625, 1.0, 0.3438, 1.0, 0.375, 1.0, 0.375, 1.0, 0.3438, 1.0, 0.0625, 1.0, 0.09375, 1.0, 0.09375, 1.0, 0.0625, 1.0, 0.75, 1.0, 0.7812, 1.0, 0.7812, 1.0, 0.75, 1.0, 0.4688, 1.0, 0.5, 1.0, 0.5, 1.0, 0.4688, 1.0, 0.1875, 1.0, 0.2188, 1.0, 0.2188, 1.0, 0.1875, 1.0, 0.3833, 0.4496, 0.4197, 0.4197, 0.4197, 0.4197, 0.3833, 0.4496, 0.6562, 1.0, 0.6875, 1.0, 0.6875, 1.0, 0.6562, 1.0, 0.1582, 0.4717, 0.2032, 0.4854, 0.2032, 0.4854, 0.1582, 0.4717, 0.375, 1.0, 0.4062, 1.0, 0.4062, 1.0, 0.375, 1.0, 0.4197, 0.4197, 0.4496, 0.3833, 0.4496, 0.3833, 0.4197, 0.4197, 0.09375, 1.0, 0.125, 1.0, 0.125, 1.0, 0.09375, 1.0, 0.2032, 0.4854, 0.25, 0.49, 0.25, 0.49, 0.2032, 0.4854, 0.4496, 0.3833, 0.4717, 0.3418, 0.4717, 0.3418, 0.4496, 0.3833, 0.9062, 1.0, 0.9375, 1.0, 0.9375, 1.0, 0.9062, 1.0, 0.625, 1.0, 0.6562, 1.0, 0.6562, 1.0, 0.625, 1.0, 0.4717, 0.3418, 0.4854, 0.2968, 0.4854, 0.2968, 0.4717, 0.3418, 0.3438, 1.0, 0.375, 1.0, 0.375, 1.0, 0.3438, 1.0, 0.4854, 0.2968, 0.49, 0.25, 0.49, 0.25, 0.4854, 0.2968, 0.0625, 1.0, 0.09375, 1.0, 0.09375, 1.0, 0.0625, 1.0, 0.49, 0.25, 0.4854, 0.2032, 0.4854, 0.2032, 0.49, 0.25, 0.875, 1.0, 0.9062, 1.0, 0.9062, 1.0, 0.875, 1.0, 0.5938, 1.0, 0.625, 1.0, 0.625, 1.0, 0.5938, 1.0, 0.4854, 0.2032, 0.4717, 0.1582, 0.4717, 0.1582, 0.4854, 0.2032, 0.3125, 1.0, 0.3438, 1.0, 0.3438, 1.0, 0.3125, 1.0, 0.4717, 0.1582, 0.4496, 0.1167, 0.4496, 0.1167, 0.4717, 0.1582, 0.03125, 1.0, 0.0625, 1.0, 0.0625, 1.0, 0.03125, 1.0, 0.4496, 0.1167, 0.4197, 0.08029, 0.4197, 0.08029, 0.4496, 0.1167, 0.8438, 1.0, 0.875, 1.0, 0.875, 1.0, 0.8438, 1.0, 0.5625, 1.0, 0.5938, 1.0, 0.5938, 1.0, 0.5625, 1.0, 0.4197, 0.08029, 0.3833, 0.05045, 0.3833, 0.05045, 0.4197, 0.08029, 0.2812, 1.0, 0.3125, 1.0, 0.3125, 1.0, 0.2812, 1.0, 0.3833, 0.05045, 0.3418, 0.02827, 0.3418, 0.02827, 0.3833, 0.05045, 0.0, 1.0, 0.03125, 1.0, 0.03125, 1.0, 0.0, 1.0, 0.3418, 0.02827, 0.2968, 0.01461, 0.2968, 0.01461, 0.3418, 0.02827, 0.8125, 1.0, 0.8438, 1.0, 0.8438, 1.0, 0.8125, 1.0, 0.2968, 0.01461, 0.25, 0.01, 0.25, 0.01, 0.2968, 0.01461, 0.5312, 1.0, 0.5625, 1.0, 0.5625, 1.0, 0.5312, 1.0, 1.0, 0.75, 0.9688, 0.75, 0.9688, 1.0, 1.0, 1.0, 0.9688, 0.75, 0.9375, 0.75, 0.9375, 1.0, 0.9688, 1.0, 0.9375, 0.75, 0.9062, 0.75, 0.9062, 1.0, 0.9375, 1.0, 0.9062, 0.75, 0.875, 0.75, 0.875, 1.0, 0.9062, 1.0, 0.875, 0.75, 0.8438, 0.75, 0.8438, 1.0, 0.875, 1.0, 0.8438, 0.75, 0.8125, 0.75, 0.8125, 1.0, 0.8438, 1.0, 0.8125, 0.75, 0.7812, 0.75, 0.7812, 1.0, 0.8125, 1.0, 0.7812, 0.75, 0.75, 0.75, 0.75, 1.0, 0.7812, 1.0, 0.75, 0.75, 0.7188, 0.75, 0.7188, 1.0, 0.75, 1.0, 0.7188, 0.75, 0.6875, 0.75, 0.6875, 1.0, 0.7188, 1.0, 0.6875, 0.75, 0.6562, 0.75, 0.6562, 1.0, 0.6875, 1.0, 0.6562, 0.75, 0.625, 0.75, 0.625, 1.0, 0.6562, 1.0, 0.625, 0.75, 0.5938, 0.75, 0.5938, 1.0, 0.625, 1.0, 0.5938, 0.75, 0.5625, 0.75, 0.5625, 1.0, 0.5938, 1.0, 0.5625, 0.75, 0.5312, 0.75, 0.5312, 1.0, 0.5625, 1.0, 0.5312, 0.75, 0.5, 0.75, 0.5, 1.0, 0.5312, 1.0, 0.5, 0.75, 0.4688, 0.75, 0.4688, 1.0, 0.5, 1.0, 0.4688, 0.75, 0.4375, 0.75, 0.4375, 1.0, 0.4688, 1.0, 0.4375, 0.75, 0.4062, 0.75, 0.4062, 1.0, 0.4375, 1.0, 0.4062, 0.75, 0.375, 0.75, 0.375, 1.0, 0.4062, 1.0, 0.375, 0.75, 0.3438, 0.75, 0.3438, 1.0, 0.375, 1.0, 0.3438, 0.75, 0.3125, 0.75, 0.3125, 1.0, 0.3438, 1.0, 0.3125, 0.75, 0.2812, 0.75, 0.2812, 1.0, 0.3125, 1.0, 0.2812, 0.75, 0.25, 0.75, 0.25, 1.0, 0.2812, 1.0, 0.25, 0.75, 0.2188, 0.75, 0.2188, 1.0, 0.25, 1.0, 0.2188, 0.75, 0.1875, 0.75, 0.1875, 1.0, 0.2188, 1.0, 0.1875, 0.75, 0.1562, 0.75, 0.1562, 1.0, 0.1875, 1.0, 0.1562, 0.75, 0.125, 0.75, 0.125, 1.0, 0.1562, 1.0, 0.125, 0.75, 0.09375, 0.75, 0.09375, 1.0, 0.125, 1.0, 0.09375, 0.75, 0.0625, 0.75, 0.0625, 1.0, 0.09375, 1.0, 0.1167, 0.4496, 0.1167, 0.4496, 0.1582, 0.4717, 0.1582, 0.4717, 0.0625, 0.75, 0.03125, 0.75, 0.03125, 1.0, 0.0625, 1.0, 0.03125, 0.75, 0.0, 0.75, 0.0, 1.0, 0.03125, 1.0, 0.2968, 0.4854, 0.3418, 0.4717, 0.3833, 0.4496, 0.4197, 0.4197, 0.4496, 0.3833, 0.4717, 0.3418, 0.4854, 0.2968, 0.49, 0.25, 0.4854, 0.2032, 0.4717, 0.1582, 0.4496, 0.1167, 0.4197, 0.08029, 0.3833, 0.05045, 0.3418, 0.02827, 0.2968, 0.01461, 0.25, 0.01, 0.2032, 0.01461, 0.1582, 0.02827, 0.1167, 0.05045, 0.08029, 0.08029, 0.05045, 0.1167, 0.02827, 0.1582, 0.01461, 0.2032, 0.01, 0.25, 0.01461, 0.2968, 0.02827, 0.3418, 0.05045, 0.3833, 0.08029, 0.4197, 0.1167, 0.4496, 0.1582, 0.4717, 0.2032, 0.4854, 0.25, 0.49, 0.9375, 1.0, 0.9375, 1.0, 0.9688, 1.0, 0.9688, 1.0, 0.3418, 0.4717, 0.3418, 0.4717, 0.3833, 0.4496, 0.3833, 0.4496, 0.08029, 0.4197, 0.08029, 0.4197, 0.1167, 0.4496, 0.1167, 0.4496, 0.125, 1.0, 0.125, 1.0, 0.1562, 1.0, 0.1562, 1.0, 0.2968, 0.4854, 0.2968, 0.4854, 0.3418, 0.4717, 0.3418, 0.4717, 0.4062, 1.0, 0.4062, 1.0, 0.4375, 1.0, 0.4375, 1.0, 0.05045, 0.3833, 0.05045, 0.3833, 0.08029, 0.4197, 0.08029, 0.4197, 0.25, 0.49, 0.25, 0.49, 0.2968, 0.4854, 0.2968, 0.4854, 0.6875, 1.0, 0.6875, 1.0, 0.7188, 1.0, 0.7188, 1.0, 0.02827, 0.3418, 0.02827, 0.3418, 0.05045, 0.3833, 0.05045, 0.3833, 0.01461, 0.2968, 0.01461, 0.2968, 0.02827, 0.3418, 0.02827, 0.3418, 0.1562, 1.0, 0.1562, 1.0, 0.1875, 1.0, 0.1875, 1.0, 0.9688, 1.0, 0.9688, 1.0, 1.0, 1.0, 1.0, 1.0, 0.4375, 1.0, 0.4375, 1.0, 0.4688, 1.0, 0.4688, 1.0, 0.01, 0.25, 0.01, 0.25, 0.01461, 0.2968, 0.01461, 0.2968, 0.7188, 1.0, 0.7188, 1.0, 0.75, 1.0, 0.75, 1.0, 0.01461, 0.2032, 0.01461, 0.2032, 0.01, 0.25, 0.01, 0.25, 0.02827, 0.1582, 0.02827, 0.1582, 0.01461, 0.2032, 0.01461, 0.2032, 0.1875, 1.0, 0.1875, 1.0, 0.2188, 1.0, 0.2188, 1.0, 0.4688, 1.0, 0.4688, 1.0, 0.5, 1.0, 0.5, 1.0, 0.05045, 0.1167, 0.05045, 0.1167, 0.02827, 0.1582, 0.02827, 0.1582, 0.75, 1.0, 0.75, 1.0, 0.7812, 1.0, 0.7812, 1.0, 0.08029, 0.08029, 0.08029, 0.08029, 0.05045, 0.1167, 0.05045, 0.1167, 0.1167, 0.05045, 0.1167, 0.05045, 0.08029, 0.08029, 0.08029, 0.08029, 0.2188, 1.0, 0.2188, 1.0, 0.25, 1.0, 0.25, 1.0, 0.1582, 0.02827, 0.1582, 0.02827, 0.1167, 0.05045, 0.1167, 0.05045, 0.5, 1.0, 0.5, 1.0, 0.5312, 1.0, 0.5312, 1.0, 0.7812, 1.0, 0.7812, 1.0, 0.8125, 1.0, 0.8125, 1.0, 0.2032, 0.01461, 0.2032, 0.01461, 0.1582, 0.02827, 0.1582, 0.02827, 0.25, 0.01, 0.25, 0.01, 0.2032, 0.01461, 0.2032, 0.01461, 0.25, 1.0, 0.25, 1.0, 0.2812, 1.0, 0.2812, 1.0, 0.875, 1.0, 0.875, 1.0, 0.9062, 1.0, 0.9062, 1.0, 0.5938, 1.0, 0.5938, 1.0, 0.625, 1.0, 0.625, 1.0, 0.3125, 1.0, 0.3125, 1.0, 0.3438, 1.0, 0.3438, 1.0, 0.03125, 1.0, 0.03125, 1.0, 0.0625, 1.0, 0.0625, 1.0, 0.7188, 1.0, 0.7188, 1.0, 0.75, 1.0, 0.75, 1.0, 0.4375, 1.0, 0.4375, 1.0, 0.4688, 1.0, 0.4688, 1.0, 0.1562, 1.0, 0.1562, 1.0, 0.1875, 1.0, 0.1875, 1.0, 0.8438, 1.0, 0.8438, 1.0, 0.875, 1.0, 0.875, 1.0, 0.5625, 1.0, 0.5625, 1.0, 0.5938, 1.0, 0.5938, 1.0, 0.2812, 1.0, 0.2812, 1.0, 0.3125, 1.0, 0.3125, 1.0, 0.9688, 1.0, 0.9688, 1.0, 1.0, 1.0, 1.0, 1.0, 0.0, 1.0, 0.0, 1.0, 0.03125, 1.0, 0.03125, 1.0, 0.6875, 1.0, 0.6875, 1.0, 0.7188, 1.0, 0.7188, 1.0, 0.4062, 1.0, 0.4062, 1.0, 0.4375, 1.0, 0.4375, 1.0, 0.125, 1.0, 0.125, 1.0, 0.1562, 1.0, 0.1562, 1.0, 0.8125, 1.0, 0.8125, 1.0, 0.8438, 1.0, 0.8438, 1.0, 0.5312, 1.0, 0.5312, 1.0, 0.5625, 1.0, 0.5625, 1.0, 0.25, 1.0, 0.25, 1.0, 0.2812, 1.0, 0.2812, 1.0, 0.9375, 1.0, 0.9375, 1.0, 0.9688, 1.0, 0.9688, 1.0, 0.6562, 1.0, 0.6562, 1.0, 0.6875, 1.0, 0.6875, 1.0, 0.375, 1.0, 0.375, 1.0, 0.4062, 1.0, 0.4062, 1.0, 0.09375, 1.0, 0.09375, 1.0, 0.125, 1.0, 0.125, 1.0, 0.7812, 1.0, 0.7812, 1.0, 0.8125, 1.0, 0.8125, 1.0, 0.5, 1.0, 0.5, 1.0, 0.5312, 1.0, 0.5312, 1.0, 0.2188, 1.0, 0.2188, 1.0, 0.25, 1.0, 0.25, 1.0, 0.9062, 1.0, 0.9062, 1.0, 0.9375, 1.0, 0.9375, 1.0, 0.625, 1.0, 0.625, 1.0, 0.6562, 1.0, 0.6562, 1.0, 0.3438, 1.0, 0.3438, 1.0, 0.375, 1.0, 0.375, 1.0, 0.0625, 1.0, 0.0625, 1.0, 0.09375, 1.0, 0.09375, 1.0, 0.75, 1.0, 0.75, 1.0, 0.7812, 1.0, 0.7812, 1.0, 0.4688, 1.0, 0.4688, 1.0, 0.5, 1.0, 0.5, 1.0, 0.1875, 1.0, 0.1875, 1.0, 0.2188, 1.0, 0.2188, 1.0, 0.3833, 0.4496, 0.3833, 0.4496, 0.4197, 0.4197, 0.4197, 0.4197, 0.6562, 1.0, 0.6562, 1.0, 0.6875, 1.0, 0.6875, 1.0, 0.1582, 0.4717, 0.1582, 0.4717, 0.2032, 0.4854, 0.2032, 0.4854, 0.375, 1.0, 0.375, 1.0, 0.4062, 1.0, 0.4062, 1.0, 0.4197, 0.4197, 0.4197, 0.4197, 0.4496, 0.3833, 0.4496, 0.3833, 0.09375, 1.0, 0.09375, 1.0, 0.125, 1.0, 0.125, 1.0, 0.2032, 0.4854, 0.2032, 0.4854, 0.25, 0.49, 0.25, 0.49, 0.4496, 0.3833, 0.4496, 0.3833, 0.4717, 0.3418, 0.4717, 0.3418, 0.9062, 1.0, 0.9062, 1.0, 0.9375, 1.0, 0.9375, 1.0, 0.625, 1.0, 0.625, 1.0, 0.6562, 1.0, 0.6562, 1.0, 0.4717, 0.3418, 0.4717, 0.3418, 0.4854, 0.2968, 0.4854, 0.2968, 0.3438, 1.0, 0.3438, 1.0, 0.375, 1.0, 0.375, 1.0, 0.4854, 0.2968, 0.4854, 0.2968, 0.49, 0.25, 0.49, 0.25, 0.0625, 1.0, 0.0625, 1.0, 0.09375, 1.0, 0.09375, 1.0, 0.49, 0.25, 0.49, 0.25, 0.4854, 0.2032, 0.4854, 0.2032, 0.875, 1.0, 0.875, 1.0, 0.9062, 1.0, 0.9062, 1.0, 0.5938, 1.0, 0.5938, 1.0, 0.625, 1.0, 0.625, 1.0, 0.4854, 0.2032, 0.4854, 0.2032, 0.4717, 0.1582, 0.4717, 0.1582, 0.3125, 1.0, 0.3125, 1.0, 0.3438, 1.0, 0.3438, 1.0, 0.4717, 0.1582, 0.4717, 0.1582, 0.4496, 0.1167, 0.4496, 0.1167, 0.03125, 1.0, 0.03125, 1.0, 0.0625, 1.0, 0.0625, 1.0, 0.4496, 0.1167, 0.4496, 0.1167, 0.4197, 0.08029, 0.4197, 0.08029, 0.8438, 1.0, 0.8438, 1.0, 0.875, 1.0, 0.875, 1.0, 0.5625, 1.0, 0.5625, 1.0, 0.5938, 1.0, 0.5938, 1.0, 0.4197, 0.08029, 0.4197, 0.08029, 0.3833, 0.05045, 0.3833, 0.05045, 0.2812, 1.0, 0.2812, 1.0, 0.3125, 1.0, 0.3125, 1.0, 0.3833, 0.05045, 0.3833, 0.05045, 0.3418, 0.02827, 0.3418, 0.02827, 0.0, 1.0, 0.0, 1.0, 0.03125, 1.0, 0.03125, 1.0, 0.3418, 0.02827, 0.3418, 0.02827, 0.2968, 0.01461, 0.2968, 0.01461, 0.8125, 1.0, 0.8125, 1.0, 0.8438, 1.0, 0.8438, 1.0, 0.2968, 0.01461, 0.2968, 0.01461, 0.25, 0.01, 0.25, 0.01, 0.5312, 1.0, 0.5312, 1.0, 0.5625, 1.0, 0.5625, 1.0, 0.2968, 0.4854, 0.25, 0.49, 0.2032, 0.4854, 0.1582, 0.4717, 0.1167, 0.4496, 0.08029, 0.4197, 0.05045, 0.3833, 0.02827, 0.3418, 0.01461, 0.2968, 0.01, 0.25, 0.01461, 0.2032, 0.02827, 0.1582, 0.05045, 0.1167, 0.08029, 0.08029, 0.1167, 0.05045, 0.1582, 0.02827, 0.2032, 0.01461, 0.25, 0.01, 0.2968, 0.01461, 0.3418, 0.02827, 0.3833, 0.05045, 0.4197, 0.08029, 0.4496, 0.1167, 0.4717, 0.1582, 0.4854, 0.2032, 0.49, 0.25, 0.4854, 0.2968, 0.4717, 0.3418, 0.4496, 0.3833, 0.4197, 0.4197, 0.3833, 0.4496, 0.3418, 0.4717, 0.3418, 0.4717, 0.2968, 0.4854, 0.2968, 0.4854, 0.3418, 0.4717, 0.1167, 0.4496, 0.08029, 0.4197, 0.08029, 0.4197, 0.1167, 0.4496, 0.25, 0.01, 0.2968, 0.01461, 0.2968, 0.01461, 0.25, 0.01, 0.3833, 0.4496, 0.3418, 0.4717, 0.3418, 0.4717, 0.3833, 0.4496, 0.1582, 0.4717, 0.1167, 0.4496, 0.1167, 0.4496, 0.1582, 0.4717, 0.2032, 0.01461, 0.25, 0.01, 0.25, 0.01, 0.2032, 0.01461, 0.4197, 0.4197, 0.3833, 0.4496, 0.3833, 0.4496, 0.4197, 0.4197, 0.2032, 0.4854, 0.1582, 0.4717, 0.1582, 0.4717, 0.2032, 0.4854, 0.1582, 0.02827, 0.2032, 0.01461, 0.2032, 0.01461, 0.1582, 0.02827, 0.4496, 0.3833, 0.4197, 0.4197, 0.4197, 0.4197, 0.4496, 0.3833, 0.25, 0.49, 0.2032, 0.4854, 0.2032, 0.4854, 0.25, 0.49, 0.1167, 0.05045, 0.1582, 0.02827, 0.1582, 0.02827, 0.1167, 0.05045, 0.4717, 0.3418, 0.4496, 0.3833, 0.4496, 0.3833, 0.4717, 0.3418, 0.08029, 0.08029, 0.1167, 0.05045, 0.1167, 0.05045, 0.08029, 0.08029, 0.4854, 0.2968, 0.4717, 0.3418, 0.4717, 0.3418, 0.4854, 0.2968, 0.05045, 0.1167, 0.08029, 0.08029, 0.08029, 0.08029, 0.05045, 0.1167, 0.49, 0.25, 0.4854, 0.2968, 0.4854, 0.2968, 0.49, 0.25, 0.02827, 0.1582, 0.05045, 0.1167, 0.05045, 0.1167, 0.02827, 0.1582, 0.4854, 0.2032, 0.49, 0.25, 0.49, 0.25, 0.4854, 0.2032, 0.01461, 0.2032, 0.02827, 0.1582, 0.02827, 0.1582, 0.01461, 0.2032, 0.4717, 0.1582, 0.4854, 0.2032, 0.4854, 0.2032, 0.4717, 0.1582, 0.01, 0.25, 0.01461, 0.2032, 0.01461, 0.2032, 0.01, 0.25, 0.4496, 0.1167, 0.4717, 0.1582, 0.4717, 0.1582, 0.4496, 0.1167, 0.01461, 0.2968, 0.01, 0.25, 0.01, 0.25, 0.01461, 0.2968, 0.4197, 0.08029, 0.4496, 0.1167, 0.4496, 0.1167, 0.4197, 0.08029, 0.02827, 0.3418, 0.01461, 0.2968, 0.01461, 0.2968, 0.02827, 0.3418, 0.3833, 0.05045, 0.4197, 0.08029, 0.4197, 0.08029, 0.3833, 0.05045, 0.05045, 0.3833, 0.02827, 0.3418, 0.02827, 0.3418, 0.05045, 0.3833, 0.3418, 0.02827, 0.3833, 0.05045, 0.3833, 0.05045, 0.3418, 0.02827, 0.2968, 0.4854, 0.25, 0.49, 0.25, 0.49, 0.2968, 0.4854, 0.08029, 0.4197, 0.05045, 0.3833, 0.05045, 0.3833, 0.08029, 0.4197, 0.08029, 0.4197, 0.05045, 0.3833, 0.05045, 0.3833, 0.08029, 0.4197, 0.2968, 0.4854, 0.25, 0.49, 0.25, 0.49, 0.2968, 0.4854, 0.3418, 0.02827, 0.3833, 0.05045, 0.3833, 0.05045, 0.3418, 0.02827, 0.05045, 0.3833, 0.02827, 0.3418, 0.02827, 0.3418, 0.05045, 0.3833, 0.3833, 0.05045, 0.4197, 0.08029, 0.4197, 0.08029, 0.3833, 0.05045, 0.02827, 0.3418, 0.01461, 0.2968, 0.01461, 0.2968, 0.02827, 0.3418, 0.4197, 0.08029, 0.4496, 0.1167, 0.4496, 0.1167, 0.4197, 0.08029, 0.01461, 0.2968, 0.01, 0.25, 0.01, 0.25, 0.01461, 0.2968, 0.4496, 0.1167, 0.4717, 0.1582, 0.4717, 0.1582, 0.4496, 0.1167, 0.01, 0.25, 0.01461, 0.2032, 0.01461, 0.2032, 0.01, 0.25, 0.4717, 0.1582, 0.4854, 0.2032, 0.4854, 0.2032, 0.4717, 0.1582, 0.01461, 0.2032, 0.02827, 0.1582, 0.02827, 0.1582, 0.01461, 0.2032, 0.4854, 0.2032, 0.49, 0.25, 0.49, 0.25, 0.4854, 0.2032, 0.02827, 0.1582, 0.05045, 0.1167, 0.05045, 0.1167, 0.02827, 0.1582, 0.49, 0.25, 0.4854, 0.2968, 0.4854, 0.2968, 0.49, 0.25, 0.05045, 0.1167, 0.08029, 0.08029, 0.08029, 0.08029, 0.05045, 0.1167, 0.4854, 0.2968, 0.4717, 0.3418, 0.4717, 0.3418, 0.4854, 0.2968, 0.08029, 0.08029, 0.1167, 0.05045, 0.1167, 0.05045, 0.08029, 0.08029, 0.4717, 0.3418, 0.4496, 0.3833, 0.4496, 0.3833, 0.4717, 0.3418, 0.1167, 0.05045, 0.1582, 0.02827, 0.1582, 0.02827, 0.1167, 0.05045, 0.25, 0.49, 0.2032, 0.4854, 0.2032, 0.4854, 0.25, 0.49, 0.4496, 0.3833, 0.4197, 0.4197, 0.4197, 0.4197, 0.4496, 0.3833, 0.1582, 0.02827, 0.2032, 0.01461, 0.2032, 0.01461, 0.1582, 0.02827, 0.2032, 0.4854, 0.1582, 0.4717, 0.1582, 0.4717, 0.2032, 0.4854, 0.4197, 0.4197, 0.3833, 0.4496, 0.3833, 0.4496, 0.4197, 0.4197, 0.2032, 0.01461, 0.25, 0.01, 0.25, 0.01, 0.2032, 0.01461, 0.1582, 0.4717, 0.1167, 0.4496, 0.1167, 0.4496, 0.1582, 0.4717, 0.3833, 0.4496, 0.3418, 0.4717, 0.3418, 0.4717, 0.3833, 0.4496, 0.25, 0.01, 0.2968, 0.01461, 0.2968, 0.01461, 0.25, 0.01, 0.1167, 0.4496, 0.08029, 0.4197, 0.08029, 0.4197, 0.1167, 0.4496, 0.3418, 0.4717, 0.2968, 0.4854, 0.2968, 0.4854, 0.3418, 0.4717, 0.2968, 0.01461, 0.3418, 0.02827, 0.3418, 0.02827, 0.2968, 0.01461])
me_plane_004.update()
me_plane_005 = bpy.data.meshes.new('Plane.005')
me_plane_005.from_pydata([(-0.6398, -2.33, 0.114), (0.3602, -2.33, 0.114), (-0.6398, -0.7997, 0.114), (0.3602, -0.7997, 0.114), (-0.6277, 0.01671, 0.09802), (0.4985, -0.2525, 0.114), (-0.1532, 0.7591, 0.09802), (0.6454, 0.08775, 0.114), (0.9225, 0.962, 0.114), (1.32, 0.3114, 0.114), (1.556, 1.31, 0.08313), (2.186, 0.8599, 0.08313), (1.876, 2.024, 0.01371), (2.571, 1.817, 0.01371), (1.946, 2.669, -0.02811), (2.659, 2.669, -0.02811), (-0.03989, -17.36, 0.114), (0.3602, -17.33, 0.114), (-0.4458, -4.221, 0.114), (-0.3112, -6.105, 0.114), (-0.266, -7.98, 0.114), (-0.2207, -9.855, 0.114), (-0.1755, -11.73, 0.114), (-0.1303, -13.61, 0.114), (-0.0851, -15.48, 0.114), (0.3602, -15.46, 0.114), (0.3602, -13.58, 0.114), (0.3602, -11.71, 0.114), (0.3602, -9.83, 0.114), (0.3602, -7.955, 0.114), (0.3602, -6.08, 0.114), (0.3602, -4.205, 0.114), (1.886, 2.993, -0.05129), (2.518, 3.324, -0.05129), (1.53, 3.373, -0.134), (2.05, 3.861, -0.07429), (1.182, 3.681, -0.1033), (1.578, 4.274, -0.1033), (0.8181, 3.804, -0.136), (0.7996, 4.422, -0.136), (0.4038, 3.841, -0.2499), (0.4684, 4.456, -0.2499), (0.9062, 5.436, -0.136), (0.575, 5.471, -0.2499), (-0.6398, -2.33, 0.614), (0.3602, -2.33, 0.614), (-0.6398, -0.7997, 0.614), (0.3602, -0.7997, 0.614), (-0.6277, 0.01671, 0.614), (0.4985, -0.2525, 0.614), (-0.1532, 0.7591, 0.614), (0.6454, 0.08775, 0.614), (0.9225, 0.962, 0.614), (1.32, 0.3114, 0.614), (1.556, 1.31, 0.5831), (2.186, 0.8599, 0.5831), (1.876, 2.024, 0.5137), (2.571, 1.817, 0.5137), (1.946, 2.669, 0.4719), (2.659, 2.669, 0.4719), (-0.03989, -17.36, 0.614), (0.3602, -17.33, 0.614), (-0.4458, -4.221, 0.614), (-0.3112, -6.105, 0.614), (-0.266, -7.98, 0.614), (-0.2207, -9.855, 0.614), (-0.1755, -11.73, 0.614), (-0.1303, -13.61, 0.614), (-0.0851, -15.48, 0.614), (0.3602, -15.46, 0.614), (0.3602, -13.58, 0.614), (0.3602, -11.71, 0.614), (0.3602, -9.83, 0.614), (0.3602, -7.955, 0.614), (0.3602, -6.08, 0.614), (0.3602, -4.205, 0.614), (1.886, 2.993, 0.4487), (2.518, 3.324, 0.4487), (1.53, 3.373, 0.366), (2.05, 3.861, 0.4257), (1.182, 3.681, 0.3967), (1.578, 4.274, 0.3967), (0.8181, 3.804, 0.364), (0.7996, 4.422, 0.364), (0.4038, 3.841, 0.4577), (0.4684, 4.456, 0.4577), (0.9062, 5.436, 0.364), (0.575, 5.471, 0.4577), (0.4594, -17.34, 0.364), (-0.1327, -17.35, 0.364), (-0.6519, 0.01925, 0.364), (-0.2461, 0.7688, 0.364), (0.4594, -7.965, 0.364), (0.4594, -9.84, 0.364), (0.6182, 4.441, 0.114), (0.7249, 5.455, 0.114), (-0.1779, -15.47, 0.364), (2.12, 3.872, 0.1757), (2.587, 3.329, 0.1987), (0.4594, -6.09, 0.364), (0.4594, -2.34, 0.364), (0.4594, -4.215, 0.364), (1.886, 2.993, 0.1987), (1.53, 3.373, 0.116), (1.386, 0.2773, 0.364), (0.8097, 0.03964, 0.364), (-0.5386, -4.211, 0.364), (-0.7326, -2.32, 0.364), (0.9225, 0.962, 0.364), (-0.404, -6.095, 0.364), (1.649, 4.29, 0.1467), (-0.6777, -0.7957, 0.364), (-0.3588, -7.97, 0.364), (1.182, 3.681, 0.1467), (2.252, 0.8339, 0.3331), (-0.3136, -9.845, 0.364), (1.556, 1.31, 0.3331), (0.4594, -0.8101, 0.364), (-0.2684, -11.72, 0.364), (0.9922, 4.426, 0.114), (-0.2231, -13.6, 0.364), (0.8181, 3.804, 0.114), (2.639, 1.804, 0.2637), (0.5536, 3.826, 0.114), (1.876, 2.024, 0.2637), (0.5977, -0.2629, 0.364), (0.4594, -15.47, 0.364), (0.4594, -13.59, 0.364), (2.728, 2.667, 0.2219), (0.4594, -11.72, 0.364), (1.028, 5.423, 0.114), (1.946, 2.669, 0.2219), (0.4594, -17.34, 0.5337), (-0.6519, 0.01925, 0.5337), (0.4594, -7.965, 0.5337), (0.4684, 4.456, 0.344), (2.12, 3.872, 0.3454), (0.4594, -6.09, 0.5337), (0.4594, -2.34, 0.5337), (1.886, 2.993, 0.3684), (1.386, 0.2773, 0.5337), (-0.5386, -4.211, 0.5337), (-0.404, -6.095, 0.5337), (1.649, 4.29, 0.3164), (-0.3588, -7.97, 0.5337), (2.252, 0.8339, 0.5028), (-0.3136, -9.845, 0.5337), (0.4594, -0.8101, 0.5337), (-0.2684, -11.72, 0.5337), (0.953, 4.43, 0.2837), (-0.2231, -13.6, 0.5337), (2.639, 1.804, 0.4334), (0.4038, 3.841, 0.344), (0.5977, -0.2629, 0.5337), (0.4594, -15.47, 0.5337), (0.4594, -13.59, 0.5337), (2.728, 2.667, 0.3916), (0.4594, -11.72, 0.5337), (-0.1327, -17.35, 0.5337), (-0.2461, 0.7688, 0.5337), (0.4594, -9.84, 0.5337), (0.575, 5.471, 0.344), (-0.1779, -15.47, 0.5337), (2.587, 3.329, 0.3684), (0.4594, -4.215, 0.5337), (1.53, 3.373, 0.2857), (0.8097, 0.03964, 0.5337), (-0.7326, -2.32, 0.5337), (0.9225, 0.962, 0.5337), (-0.6777, -0.7957, 0.5337), (1.182, 3.681, 0.3164), (1.556, 1.31, 0.5028), (0.8181, 3.804, 0.2837), (1.876, 2.024, 0.4334), (0.9887, 5.427, 0.2837), (1.946, 2.669, 0.3916), (-0.1327, -17.35, 0.1943), (-0.2461, 0.7688, 0.1783), (0.4594, -9.84, 0.1943), (0.575, 5.471, -0.1362), (-0.1779, -15.47, 0.1943), (2.587, 3.329, 0.02903), (0.4594, -4.215, 0.1943), (1.53, 3.373, -0.05365), (0.8097, 0.03964, 0.1943), (-0.7326, -2.32, 0.1943), (0.9225, 0.962, 0.1943), (-0.6777, -0.7957, 0.1943), (1.182, 3.681, -0.023), (1.556, 1.31, 0.1635), (0.8181, 3.804, -0.0557), (1.876, 2.024, 0.09403), (0.9887, 5.427, -0.0557), (1.946, 2.669, 0.05222), (0.4594, -17.34, 0.1943), (-0.6519, 0.01925, 0.1783), (0.4594, -7.965, 0.1943), (0.4684, 4.456, -0.1342), (2.12, 3.872, 0.00603), (0.4594, -6.09, 0.1943), (0.4594, -2.34, 0.1943), (1.886, 2.993, 0.02903), (1.386, 0.2773, 0.1943), (-0.5386, -4.211, 0.1943), (-0.404, -6.095, 0.1943), (1.649, 4.29, -0.023), (-0.3588, -7.97, 0.1943), (2.252, 0.8339, 0.1635), (-0.3136, -9.845, 0.1943), (0.4594, -0.8101, 0.1943), (-0.2684, -11.72, 0.1943), (0.953, 4.43, -0.0557), (-0.2231, -13.6, 0.1943), (2.639, 1.804, 0.09403), (0.4038, 3.841, -0.1342), (0.5977, -0.2629, 0.1943), (0.4594, -15.47, 0.1943), (0.4594, -13.59, 0.1943), (2.728, 2.667, 0.05222), (0.4594, -11.72, 0.1943), (0.8529, 4.929, -0.136), (0.5217, 4.964, -0.2499), (0.8529, 4.929, 0.364), (0.5217, 4.964, 0.4577), (0.9747, 4.916, 0.114), (0.6716, 4.948, 0.114), (0.9354, 4.92, 0.2837), (0.5217, 4.964, 0.344), (0.5217, 4.964, -0.1362), (0.9354, 4.92, -0.0557), (0.634, 4.439, -0.136), (0.6109, 3.823, -0.136), (0.7406, 5.453, -0.136), (0.634, 4.439, 0.364), (0.6109, 3.823, 0.364), (0.7406, 5.453, 0.364), (0.8764, 5.439, 0.114), (0.6859, 3.815, 0.114), (0.7819, 5.449, 0.2837), (0.6109, 3.823, 0.2837), (0.6109, 3.823, -0.0557), (0.7819, 5.449, -0.0557), (0.6873, 4.946, 0.364), (0.6873, 4.946, -0.136)], [], [(0, 2, 3, 1), (2, 4, 5, 3), (4, 6, 7, 5), (6, 8, 9, 7), (8, 10, 11, 9), (10, 12, 13, 11), (12, 14, 15, 13), (25, 17, 16, 24), (1, 31, 18, 0), (31, 30, 19, 18), (30, 29, 20, 19), (29, 28, 21, 20), (28, 27, 22, 21), (27, 26, 23, 22), (26, 25, 24, 23), (14, 32, 33, 15), (32, 34, 35, 33), (34, 36, 37, 35), (36, 38, 39, 37), (231, 40, 41, 230), (243, 232, 42, 220), (44, 45, 47, 46), (46, 47, 49, 48), (48, 49, 51, 50), (50, 51, 53, 52), (52, 53, 55, 54), (54, 55, 57, 56), (56, 57, 59, 58), (69, 68, 60, 61), (45, 44, 62, 75), (75, 62, 63, 74), (74, 63, 64, 73), (73, 64, 65, 72), (72, 65, 66, 71), (71, 66, 67, 70), (70, 67, 68, 69), (58, 59, 77, 76), (76, 77, 79, 78), (78, 79, 81, 80), (80, 81, 83, 82), (234, 233, 85, 84), (242, 222, 86, 235), (158, 132, 61, 60), (159, 133, 48, 50), (160, 134, 73, 72), (227, 135, 85, 223), (162, 158, 60, 68), (163, 136, 79, 77), (134, 137, 74, 73), (164, 138, 45, 75), (165, 139, 76, 78), (166, 140, 53, 51), (137, 164, 75, 74), (167, 141, 62, 44), (168, 159, 50, 52), (141, 142, 63, 62), (136, 143, 81, 79), (169, 167, 44, 46), (142, 144, 64, 63), (170, 165, 78, 80), (140, 145, 55, 53), (144, 146, 65, 64), (171, 168, 52, 54), (138, 147, 47, 45), (146, 148, 66, 65), (143, 149, 83, 81), (148, 150, 67, 66), (172, 170, 80, 82), (145, 151, 57, 55), (150, 162, 68, 67), (135, 152, 84, 85), (173, 171, 54, 56), (147, 153, 49, 47), (132, 154, 69, 61), (133, 169, 46, 48), (154, 155, 70, 69), (239, 172, 82, 234), (151, 156, 59, 57), (156, 163, 77, 59), (155, 157, 71, 70), (238, 161, 87, 235), (175, 173, 56, 58), (139, 175, 58, 76), (153, 166, 51, 49), (157, 160, 72, 71), (226, 174, 86, 222), (229, 192, 130, 224), (219, 178, 93, 129), (215, 184, 105, 125), (201, 193, 131, 102), (193, 191, 124, 131), (241, 179, 95, 236), (217, 219, 129, 127), (218, 181, 98, 128), (213, 218, 128, 122), (240, 190, 121, 237), (216, 217, 127, 126), (195, 187, 111, 90), (194, 216, 126, 88), (209, 215, 125, 117), (191, 189, 116, 124), (197, 214, 123, 94), (212, 180, 96, 120), (207, 213, 122, 114), (190, 188, 113, 121), (210, 212, 120, 118), (205, 211, 119, 110), (208, 210, 118, 115), (200, 209, 117, 100), (189, 186, 108, 116), (206, 208, 115, 112), (202, 207, 114, 104), (188, 183, 103, 113), (204, 206, 112, 109), (187, 185, 107, 111), (198, 205, 110, 97), (203, 204, 109, 106), (186, 177, 91, 108), (185, 203, 106, 107), (199, 182, 101, 99), (184, 202, 104, 105), (183, 201, 102, 103), (182, 200, 100, 101), (196, 199, 99, 92), (181, 198, 97, 98), (180, 176, 89, 96), (228, 197, 94, 225), (178, 196, 92, 93), (177, 195, 90, 91), (176, 194, 88, 89), (224, 130, 174, 226), (129, 93, 160, 157), (125, 105, 166, 153), (102, 131, 175, 139), (131, 124, 173, 175), (236, 95, 161, 238), (127, 129, 157, 155), (128, 98, 163, 156), (122, 128, 156, 151), (237, 121, 172, 239), (126, 127, 155, 154), (90, 111, 169, 133), (88, 126, 154, 132), (117, 125, 153, 147), (124, 116, 171, 173), (94, 123, 152, 135), (120, 96, 162, 150), (114, 122, 151, 145), (121, 113, 170, 172), (118, 120, 150, 148), (110, 119, 149, 143), (115, 118, 148, 146), (100, 117, 147, 138), (116, 108, 168, 171), (112, 115, 146, 144), (104, 114, 145, 140), (113, 103, 165, 170), (109, 112, 144, 142), (111, 107, 167, 169), (97, 110, 143, 136), (106, 109, 142, 141), (108, 91, 159, 168), (107, 106, 141, 167), (99, 101, 164, 137), (105, 104, 140, 166), (103, 102, 139, 165), (101, 100, 138, 164), (92, 99, 137, 134), (98, 97, 136, 163), (96, 89, 158, 162), (225, 94, 135, 227), (93, 92, 134, 160), (91, 90, 133, 159), (89, 88, 132, 158), (16, 17, 194, 176), (6, 4, 195, 177), (28, 29, 196, 178), (221, 41, 197, 228), (24, 16, 176, 180), (33, 35, 198, 181), (29, 30, 199, 196), (31, 1, 200, 182), (34, 32, 201, 183), (7, 9, 202, 184), (30, 31, 182, 199), (0, 18, 203, 185), (8, 6, 177, 186), (18, 19, 204, 203), (35, 37, 205, 198), (2, 0, 185, 187), (19, 20, 206, 204), (36, 34, 183, 188), (9, 11, 207, 202), (20, 21, 208, 206), (10, 8, 186, 189), (1, 3, 209, 200), (21, 22, 210, 208), (37, 39, 211, 205), (22, 23, 212, 210), (38, 36, 188, 190), (11, 13, 213, 207), (23, 24, 180, 212), (41, 40, 214, 197), (12, 10, 189, 191), (3, 5, 215, 209), (17, 25, 216, 194), (4, 2, 187, 195), (25, 26, 217, 216), (231, 38, 190, 240), (13, 15, 218, 213), (15, 33, 181, 218), (26, 27, 219, 217), (232, 43, 179, 241), (14, 12, 191, 193), (32, 14, 193, 201), (5, 7, 184, 215), (27, 28, 178, 219), (220, 42, 192, 229), (39, 220, 229, 211), (43, 221, 228, 179), (95, 225, 227, 161), (119, 224, 226, 149), (179, 228, 225, 95), (211, 229, 224, 119), (149, 226, 222, 83), (161, 227, 223, 87), (233, 83, 222, 242), (230, 243, 220, 39), (41, 221, 243, 230), (85, 233, 242, 223), (42, 232, 241, 192), (40, 231, 240, 214), (123, 237, 239, 152), (130, 236, 238, 174), (214, 240, 237, 123), (192, 241, 236, 130), (174, 238, 235, 86), (152, 239, 234, 84), (223, 242, 235, 87), (82, 83, 233, 234), (221, 43, 232, 243), (38, 231, 230, 39)])
_uv = me_plane_005.uv_layers.new(name='UVMap')
_uv.uv.foreach_set('vector', [0.0, 0.0, 0.0, 1.0, 1.0, 1.0, 1.0, 0.0, 0.0, 1.0, 0.0, 1.0, 1.0, 1.0, 1.0, 1.0, 0.0, 1.0, 0.0, 1.0, 1.0, 1.0, 1.0, 1.0, 0.0, 1.0, 0.0, 1.0, 1.0, 1.0, 1.0, 1.0, 0.0, 1.0, 0.0, 1.0, 1.0, 1.0, 1.0, 1.0, 0.0, 1.0, 0.0, 1.0, 1.0, 1.0, 1.0, 1.0, 0.0, 1.0, 0.0, 1.0, 1.0, 1.0, 1.0, 1.0, 1.0, 0.0, 1.0, 0.0, 0.0, 0.0, 0.0, 0.0, 1.0, 0.0, 1.0, 0.0, 0.0, 0.0, 0.0, 0.0, 1.0, 0.0, 1.0, 0.0, 0.0, 0.0, 0.0, 0.0, 1.0, 0.0, 1.0, 0.0, 0.0, 0.0, 0.0, 0.0, 1.0, 0.0, 1.0, 0.0, 0.0, 0.0, 0.0, 0.0, 1.0, 0.0, 1.0, 0.0, 0.0, 0.0, 0.0, 0.0, 1.0, 0.0, 1.0, 0.0, 0.0, 0.0, 0.0, 0.0, 1.0, 0.0, 1.0, 0.0, 0.0, 0.0, 0.0, 0.0, 0.0, 1.0, 0.0, 1.0, 1.0, 1.0, 1.0, 1.0, 0.0, 1.0, 0.0, 1.0, 1.0, 1.0, 1.0, 1.0, 0.0, 1.0, 0.0, 1.0, 1.0, 1.0, 1.0, 1.0, 0.0, 1.0, 0.0, 1.0, 1.0, 1.0, 1.0, 1.0, 0.0, 1.0, 0.0, 1.0, 1.0, 1.0, 1.0, 1.0, 1.0, 1.0, 1.0, 1.0, 1.0, 1.0, 1.0, 1.0, 0.0, 0.0, 1.0, 0.0, 1.0, 1.0, 0.0, 1.0, 0.0, 1.0, 1.0, 1.0, 1.0, 1.0, 0.0, 1.0, 0.0, 1.0, 1.0, 1.0, 1.0, 1.0, 0.0, 1.0, 0.0, 1.0, 1.0, 1.0, 1.0, 1.0, 0.0, 1.0, 0.0, 1.0, 1.0, 1.0, 1.0, 1.0, 0.0, 1.0, 0.0, 1.0, 1.0, 1.0, 1.0, 1.0, 0.0, 1.0, 0.0, 1.0, 1.0, 1.0, 1.0, 1.0, 0.0, 1.0, 1.0, 0.0, 0.0, 0.0, 0.0, 0.0, 1.0, 0.0, 1.0, 0.0, 0.0, 0.0, 0.0, 0.0, 1.0, 0.0, 1.0, 0.0, 0.0, 0.0, 0.0, 0.0, 1.0, 0.0, 1.0, 0.0, 0.0, 0.0, 0.0, 0.0, 1.0, 0.0, 1.0, 0.0, 0.0, 0.0, 0.0, 0.0, 1.0, 0.0, 1.0, 0.0, 0.0, 0.0, 0.0, 0.0, 1.0, 0.0, 1.0, 0.0, 0.0, 0.0, 0.0, 0.0, 1.0, 0.0, 1.0, 0.0, 0.0, 0.0, 0.0, 0.0, 1.0, 0.0, 0.0, 1.0, 1.0, 1.0, 1.0, 1.0, 0.0, 1.0, 0.0, 1.0, 1.0, 1.0, 1.0, 1.0, 0.0, 1.0, 0.0, 1.0, 1.0, 1.0, 1.0, 1.0, 0.0, 1.0, 0.0, 1.0, 1.0, 1.0, 1.0, 1.0, 0.0, 1.0, 0.0, 1.0, 1.0, 1.0, 1.0, 1.0, 0.0, 1.0, 1.0, 1.0, 1.0, 1.0, 1.0, 1.0, 1.0, 1.0, 0.0, 0.0, 1.0, 0.0, 1.0, 0.0, 0.0, 0.0, 0.0, 1.0, 0.0, 1.0, 0.0, 1.0, 0.0, 1.0, 1.0, 0.0, 1.0, 0.0, 1.0, 0.0, 1.0, 0.0, 1.0, 1.0, 1.0, 1.0, 1.0, 1.0, 1.0, 1.0, 0.0, 0.0, 0.0, 0.0, 0.0, 0.0, 0.0, 0.0, 1.0, 1.0, 1.0, 1.0, 1.0, 1.0, 1.0, 1.0, 1.0, 0.0, 1.0, 0.0, 1.0, 0.0, 1.0, 0.0, 1.0, 0.0, 1.0, 0.0, 1.0, 0.0, 1.0, 0.0, 0.0, 1.0, 0.0, 1.0, 0.0, 1.0, 0.0, 1.0, 1.0, 1.0, 1.0, 1.0, 1.0, 1.0, 1.0, 1.0, 1.0, 0.0, 1.0, 0.0, 1.0, 0.0, 1.0, 0.0, 0.0, 0.0, 0.0, 0.0, 0.0, 0.0, 0.0, 0.0, 0.0, 1.0, 0.0, 1.0, 0.0, 1.0, 0.0, 1.0, 0.0, 0.0, 0.0, 0.0, 0.0, 0.0, 0.0, 0.0, 1.0, 1.0, 1.0, 1.0, 1.0, 1.0, 1.0, 1.0, 0.0, 1.0, 0.0, 0.0, 0.0, 0.0, 0.0, 1.0, 0.0, 0.0, 0.0, 0.0, 0.0, 0.0, 0.0, 0.0, 0.0, 1.0, 0.0, 1.0, 0.0, 1.0, 0.0, 1.0, 1.0, 1.0, 1.0, 1.0, 1.0, 1.0, 1.0, 1.0, 0.0, 0.0, 0.0, 0.0, 0.0, 0.0, 0.0, 0.0, 0.0, 1.0, 0.0, 1.0, 0.0, 1.0, 0.0, 1.0, 1.0, 0.0, 1.0, 1.0, 1.0, 1.0, 1.0, 0.0, 0.0, 0.0, 0.0, 0.0, 0.0, 0.0, 0.0, 0.0, 1.0, 1.0, 1.0, 1.0, 1.0, 1.0, 1.0, 1.0, 0.0, 0.0, 0.0, 0.0, 0.0, 0.0, 0.0, 0.0, 0.0, 1.0, 0.0, 1.0, 0.0, 1.0, 0.0, 1.0, 1.0, 1.0, 1.0, 1.0, 1.0, 1.0, 1.0, 1.0, 0.0, 0.0, 0.0, 0.0, 0.0, 0.0, 0.0, 0.0, 1.0, 1.0, 0.0, 1.0, 0.0, 1.0, 1.0, 1.0, 0.0, 1.0, 0.0, 1.0, 0.0, 1.0, 0.0, 1.0, 1.0, 1.0, 1.0, 1.0, 1.0, 1.0, 1.0, 1.0, 1.0, 0.0, 1.0, 0.0, 1.0, 0.0, 1.0, 0.0, 0.0, 1.0, 0.0, 1.0, 0.0, 1.0, 0.0, 1.0, 1.0, 0.0, 1.0, 0.0, 1.0, 0.0, 1.0, 0.0, 0.0, 1.0, 0.0, 1.0, 0.0, 1.0, 0.0, 1.0, 1.0, 1.0, 1.0, 1.0, 1.0, 1.0, 1.0, 1.0, 1.0, 1.0, 1.0, 1.0, 1.0, 1.0, 1.0, 1.0, 1.0, 0.0, 1.0, 0.0, 1.0, 0.0, 1.0, 0.0, 1.0, 1.0, 1.0, 1.0, 1.0, 1.0, 1.0, 1.0, 0.0, 1.0, 0.0, 1.0, 0.0, 1.0, 0.0, 1.0, 0.0, 1.0, 0.0, 1.0, 0.0, 1.0, 0.0, 1.0, 1.0, 1.0, 1.0, 1.0, 1.0, 1.0, 1.0, 1.0, 1.0, 0.0, 1.0, 0.0, 1.0, 0.0, 1.0, 0.0, 1.0, 1.0, 1.0, 1.0, 1.0, 1.0, 1.0, 1.0, 1.0, 1.0, 1.0, 1.0, 1.0, 1.0, 1.0, 1.0, 1.0, 0.0, 1.0, 0.0, 1.0, 0.0, 1.0, 0.0, 1.0, 1.0, 1.0, 1.0, 1.0, 1.0, 1.0, 1.0, 0.0, 1.0, 0.0, 1.0, 0.0, 1.0, 0.0, 1.0, 0.0, 1.0, 0.0, 1.0, 0.0, 1.0, 0.0, 1.0, 1.0, 1.0, 1.0, 1.0, 1.0, 1.0, 1.0, 1.0, 1.0, 0.0, 1.0, 0.0, 1.0, 0.0, 1.0, 0.0, 1.0, 1.0, 1.0, 1.0, 1.0, 1.0, 1.0, 1.0, 1.0, 1.0, 1.0, 1.0, 1.0, 1.0, 1.0, 1.0, 0.0, 1.0, 0.0, 1.0, 0.0, 1.0, 0.0, 1.0, 1.0, 0.0, 1.0, 0.0, 1.0, 0.0, 1.0, 0.0, 0.0, 1.0, 0.0, 1.0, 0.0, 1.0, 0.0, 1.0, 1.0, 0.0, 1.0, 0.0, 1.0, 0.0, 1.0, 0.0, 1.0, 1.0, 1.0, 1.0, 1.0, 1.0, 1.0, 1.0, 0.0, 1.0, 0.0, 1.0, 0.0, 1.0, 0.0, 1.0, 1.0, 1.0, 0.0, 1.0, 0.0, 1.0, 1.0, 1.0, 0.0, 0.0, 0.0, 0.0, 0.0, 0.0, 0.0, 0.0, 1.0, 1.0, 1.0, 1.0, 1.0, 1.0, 1.0, 1.0, 0.0, 1.0, 0.0, 1.0, 0.0, 1.0, 0.0, 1.0, 0.0, 0.0, 0.0, 0.0, 0.0, 0.0, 0.0, 0.0, 1.0, 1.0, 1.0, 1.0, 1.0, 1.0, 1.0, 1.0, 0.0, 0.0, 0.0, 0.0, 0.0, 0.0, 0.0, 0.0, 1.0, 0.0, 1.0, 1.0, 1.0, 1.0, 1.0, 0.0, 0.0, 1.0, 0.0, 1.0, 0.0, 1.0, 0.0, 1.0, 0.0, 0.0, 0.0, 0.0, 0.0, 0.0, 0.0, 0.0, 1.0, 1.0, 1.0, 1.0, 1.0, 1.0, 1.0, 1.0, 0.0, 1.0, 0.0, 1.0, 0.0, 1.0, 0.0, 1.0, 0.0, 0.0, 0.0, 0.0, 0.0, 0.0, 0.0, 0.0, 0.0, 1.0, 0.0, 0.0, 0.0, 0.0, 0.0, 1.0, 1.0, 1.0, 1.0, 1.0, 1.0, 1.0, 1.0, 1.0, 0.0, 0.0, 0.0, 0.0, 0.0, 0.0, 0.0, 0.0, 0.0, 1.0, 0.0, 1.0, 0.0, 1.0, 0.0, 1.0, 0.0, 0.0, 0.0, 0.0, 0.0, 0.0, 0.0, 0.0, 1.0, 0.0, 1.0, 0.0, 1.0, 0.0, 1.0, 0.0, 1.0, 1.0, 1.0, 1.0, 1.0, 1.0, 1.0, 1.0, 0.0, 1.0, 0.0, 1.0, 0.0, 1.0, 0.0, 1.0, 1.0, 0.0, 1.0, 0.0, 1.0, 0.0, 1.0, 0.0, 1.0, 0.0, 1.0, 0.0, 1.0, 0.0, 1.0, 0.0, 1.0, 1.0, 1.0, 1.0, 1.0, 1.0, 1.0, 1.0, 0.0, 0.0, 0.0, 0.0, 0.0, 0.0, 0.0, 0.0, 1.0, 1.0, 1.0, 1.0, 1.0, 1.0, 1.0, 1.0, 1.0, 0.0, 1.0, 0.0, 1.0, 0.0, 1.0, 0.0, 0.0, 1.0, 0.0, 1.0, 0.0, 1.0, 0.0, 1.0, 0.0, 0.0, 1.0, 0.0, 1.0, 0.0, 0.0, 0.0, 1.0, 1.0, 1.0, 1.0, 1.0, 1.0, 1.0, 1.0, 1.0, 0.0, 1.0, 0.0, 1.0, 0.0, 1.0, 0.0, 1.0, 1.0, 1.0, 1.0, 1.0, 1.0, 1.0, 1.0, 0.0, 1.0, 0.0, 1.0, 0.0, 1.0, 0.0, 1.0, 0.0, 1.0, 0.0, 1.0, 0.0, 1.0, 0.0, 1.0, 1.0, 1.0, 1.0, 1.0, 1.0, 1.0, 1.0, 1.0, 1.0, 0.0, 1.0, 0.0, 1.0, 0.0, 1.0, 0.0, 1.0, 1.0, 1.0, 1.0, 1.0, 1.0, 1.0, 1.0, 1.0, 1.0, 1.0, 1.0, 1.0, 1.0, 1.0, 1.0, 0.0, 1.0, 0.0, 1.0, 0.0, 1.0, 0.0, 1.0, 1.0, 0.0, 1.0, 0.0, 1.0, 0.0, 1.0, 0.0, 0.0, 1.0, 0.0, 1.0, 0.0, 1.0, 0.0, 1.0, 1.0, 0.0, 1.0, 0.0, 1.0, 0.0, 1.0, 0.0, 1.0, 1.0, 1.0, 1.0, 1.0, 1.0, 1.0, 1.0, 0.0, 1.0, 0.0, 1.0, 0.0, 1.0, 0.0, 1.0, 1.0, 1.0, 0.0, 1.0, 0.0, 1.0, 1.0, 1.0, 0.0, 0.0, 0.0, 0.0, 0.0, 0.0, 0.0, 0.0, 1.0, 1.0, 1.0, 1.0, 1.0, 1.0, 1.0, 1.0, 0.0, 1.0, 0.0, 1.0, 0.0, 1.0, 0.0, 1.0, 0.0, 0.0, 0.0, 0.0, 0.0, 0.0, 0.0, 0.0, 1.0, 1.0, 1.0, 1.0, 1.0, 1.0, 1.0, 1.0, 0.0, 0.0, 0.0, 0.0, 0.0, 0.0, 0.0, 0.0, 1.0, 0.0, 1.0, 1.0, 1.0, 1.0, 1.0, 0.0, 0.0, 1.0, 0.0, 1.0, 0.0, 1.0, 0.0, 1.0, 0.0, 0.0, 0.0, 0.0, 0.0, 0.0, 0.0, 0.0, 1.0, 1.0, 1.0, 1.0, 1.0, 1.0, 1.0, 1.0, 0.0, 1.0, 0.0, 1.0, 0.0, 1.0, 0.0, 1.0, 0.0, 0.0, 0.0, 0.0, 0.0, 0.0, 0.0, 0.0, 0.0, 1.0, 0.0, 0.0, 0.0, 0.0, 0.0, 1.0, 1.0, 1.0, 1.0, 1.0, 1.0, 1.0, 1.0, 1.0, 0.0, 0.0, 0.0, 0.0, 0.0, 0.0, 0.0, 0.0, 0.0, 1.0, 0.0, 1.0, 0.0, 1.0, 0.0, 1.0, 0.0, 0.0, 0.0, 0.0, 0.0, 0.0, 0.0, 0.0, 1.0, 0.0, 1.0, 0.0, 1.0, 0.0, 1.0, 0.0, 1.0, 1.0, 1.0, 1.0, 1.0, 1.0, 1.0, 1.0, 0.0, 1.0, 0.0, 1.0, 0.0, 1.0, 0.0, 1.0, 1.0, 0.0, 1.0, 0.0, 1.0, 0.0, 1.0, 0.0, 1.0, 0.0, 1.0, 0.0, 1.0, 0.0, 1.0, 0.0, 1.0, 1.0, 1.0, 1.0, 1.0, 1.0, 1.0, 1.0, 0.0, 0.0, 0.0, 0.0, 0.0, 0.0, 0.0, 0.0, 1.0, 1.0, 1.0, 1.0, 1.0, 1.0, 1.0, 1.0, 1.0, 0.0, 1.0, 0.0, 1.0, 0.0, 1.0, 0.0, 0.0, 1.0, 0.0, 1.0, 0.0, 1.0, 0.0, 1.0, 0.0, 0.0, 1.0, 0.0, 1.0, 0.0, 0.0, 0.0, 0.0, 0.0, 1.0, 0.0, 1.0, 0.0, 0.0, 0.0, 0.0, 1.0, 0.0, 1.0, 0.0, 1.0, 0.0, 1.0, 1.0, 0.0, 1.0, 0.0, 1.0, 0.0, 1.0, 0.0, 1.0, 1.0, 1.0, 1.0, 1.0, 1.0, 1.0, 1.0, 0.0, 0.0, 0.0, 0.0, 0.0, 0.0, 0.0, 0.0, 1.0, 1.0, 1.0, 1.0, 1.0, 1.0, 1.0, 1.0, 1.0, 0.0, 1.0, 0.0, 1.0, 0.0, 1.0, 0.0, 1.0, 0.0, 1.0, 0.0, 1.0, 0.0, 1.0, 0.0, 0.0, 1.0, 0.0, 1.0, 0.0, 1.0, 0.0, 1.0, 1.0, 1.0, 1.0, 1.0, 1.0, 1.0, 1.0, 1.0, 1.0, 0.0, 1.0, 0.0, 1.0, 0.0, 1.0, 0.0, 0.0, 0.0, 0.0, 0.0, 0.0, 0.0, 0.0, 0.0, 0.0, 1.0, 0.0, 1.0, 0.0, 1.0, 0.0, 1.0, 0.0, 0.0, 0.0, 0.0, 0.0, 0.0, 0.0, 0.0, 1.0, 1.0, 1.0, 1.0, 1.0, 1.0, 1.0, 1.0, 0.0, 1.0, 0.0, 0.0, 0.0, 0.0, 0.0, 1.0, 0.0, 0.0, 0.0, 0.0, 0.0, 0.0, 0.0, 0.0, 0.0, 1.0, 0.0, 1.0, 0.0, 1.0, 0.0, 1.0, 1.0, 1.0, 1.0, 1.0, 1.0, 1.0, 1.0, 1.0, 0.0, 0.0, 0.0, 0.0, 0.0, 0.0, 0.0, 0.0, 0.0, 1.0, 0.0, 1.0, 0.0, 1.0, 0.0, 1.0, 1.0, 0.0, 1.0, 1.0, 1.0, 1.0, 1.0, 0.0, 0.0, 0.0, 0.0, 0.0, 0.0, 0.0, 0.0, 0.0, 1.0, 1.0, 1.0, 1.0, 1.0, 1.0, 1.0, 1.0, 0.0, 0.0, 0.0, 0.0, 0.0, 0.0, 0.0, 0.0, 0.0, 1.0, 0.0, 1.0, 0.0, 1.0, 0.0, 1.0, 1.0, 1.0, 1.0, 1.0, 1.0, 1.0, 1.0, 1.0, 0.0, 0.0, 0.0, 0.0, 0.0, 0.0, 0.0, 0.0, 1.0, 1.0, 0.0, 1.0, 0.0, 1.0, 1.0, 1.0, 0.0, 1.0, 0.0, 1.0, 0.0, 1.0, 0.0, 1.0, 1.0, 1.0, 1.0, 1.0, 1.0, 1.0, 1.0, 1.0, 1.0, 0.0, 1.0, 0.0, 1.0, 0.0, 1.0, 0.0, 0.0, 1.0, 0.0, 1.0, 0.0, 1.0, 0.0, 1.0, 1.0, 0.0, 1.0, 0.0, 1.0, 0.0, 1.0, 0.0, 0.0, 1.0, 0.0, 1.0, 0.0, 1.0, 0.0, 1.0, 1.0, 1.0, 1.0, 1.0, 1.0, 1.0, 1.0, 1.0, 1.0, 1.0, 1.0, 1.0, 1.0, 1.0, 1.0, 1.0, 1.0, 0.0, 1.0, 0.0, 1.0, 0.0, 1.0, 0.0, 1.0, 1.0, 1.0, 1.0, 1.0, 1.0, 1.0, 1.0, 0.0, 1.0, 0.0, 1.0, 0.0, 1.0, 0.0, 1.0, 0.0, 1.0, 0.0, 1.0, 0.0, 1.0, 0.0, 1.0, 1.0, 1.0, 1.0, 1.0, 1.0, 1.0, 1.0, 1.0, 1.0, 0.0, 1.0, 0.0, 1.0, 0.0, 1.0, 0.0, 1.0, 1.0, 1.0, 1.0, 1.0, 1.0, 1.0, 1.0, 1.0, 1.0, 1.0, 1.0, 1.0, 1.0, 1.0, 1.0, 1.0, 1.0, 1.0, 1.0, 1.0, 1.0, 1.0, 1.0, 1.0, 1.0, 1.0, 1.0, 1.0, 1.0, 1.0, 1.0, 1.0, 1.0, 1.0, 1.0, 1.0, 1.0, 1.0, 1.0, 1.0, 1.0, 1.0, 1.0, 1.0, 1.0, 1.0, 1.0, 1.0, 1.0, 1.0, 1.0, 1.0, 1.0, 1.0, 1.0, 1.0, 1.0, 1.0, 1.0, 1.0, 1.0, 1.0, 1.0, 1.0, 1.0, 1.0, 1.0, 1.0, 1.0, 1.0, 1.0, 1.0, 1.0, 1.0, 1.0, 1.0, 1.0, 1.0, 1.0, 1.0, 1.0, 1.0, 1.0, 1.0, 1.0, 1.0, 1.0, 1.0, 1.0, 1.0, 1.0, 1.0, 1.0, 1.0, 1.0, 1.0, 1.0, 1.0, 1.0, 1.0, 1.0, 1.0, 1.0, 1.0, 1.0, 1.0, 1.0, 1.0, 1.0, 1.0, 1.0, 0.0, 1.0, 0.0, 1.0, 0.0, 1.0, 0.0, 1.0, 0.0, 1.0, 0.0, 1.0, 0.0, 1.0, 0.0, 1.0, 1.0, 1.0, 1.0, 1.0, 1.0, 1.0, 1.0, 1.0, 0.0, 1.0, 0.0, 1.0, 0.0, 1.0, 0.0, 1.0, 1.0, 1.0, 1.0, 1.0, 1.0, 1.0, 1.0, 1.0, 1.0, 1.0, 1.0, 1.0, 1.0, 1.0, 1.0, 1.0, 0.0, 1.0, 0.0, 1.0, 0.0, 1.0, 0.0, 1.0, 1.0, 1.0, 1.0, 1.0, 1.0, 1.0, 1.0, 1.0, 0.0, 1.0, 1.0, 1.0, 1.0, 1.0, 0.0, 1.0, 1.0, 1.0, 1.0, 1.0, 1.0, 1.0, 1.0, 1.0, 0.0, 1.0, 0.0, 1.0, 1.0, 1.0, 1.0, 1.0])
me_plane_005.update()
arm_armature = bpy.data.armatures.new('Armature')  # bones are not reproduced

# ---- objects
ob_plane_002 = bpy.data.objects.new('Plane.002', me_plane_004)
ob_plane_001 = bpy.data.objects.new('Plane.001', me_plane_005)
ob_armature = bpy.data.objects.new('Armature', arm_armature)

# ---- transforms, parenting, visibility, modifiers, constraints
ob_plane_002.parent = ob_armature
ob_plane_002.matrix_parent_inverse = Matrix(((1.947e-07, -1.694e-21, -1.0, 0.114), (1.0, 1.344e-07, 1.947e-07, -1.0), (1.344e-07, -1.0, 2.616e-14, 1.337), (-0.0, -0.0, -0.0, 1.0)))
ob_plane_002.location = (-4.618e-10, 1.337, 0.114)
ob_plane_002.rotation_euler = (2.842e-14, -2.67e-07, 0.1047)
ob_plane_001.parent = ob_armature
ob_plane_001.matrix_parent_inverse = Matrix(((0.0, 1.947e-07, -1.0, 0.114), (-1.0, -1.515e-08, -2.95e-15, -1.0), (0.0, 1.0, 1.947e-07, -1.337), (-0.0, 0.0, -0.0, 1.0)))
ob_plane_001.location = (-2.255e-08, 1.337, 0.114)
ob_plane_001.rotation_euler = (-2.764e-07, -3.142, -0.1047)
ob_armature.location = (0.0, 1.337, 0.114)
ob_armature.rotation_euler = (-1.344e-07, 1.571, 0.0)
ob_armature.show_in_front = True

# ---- collection membership
col_collection.objects.link(ob_plane_002)
col_collection.objects.link(ob_plane_001)
col_collection.objects.link(ob_armature)

# ---- scene / render settings (as saved in the file)
scene.frame_start = 1; scene.frame_end = 250; scene.frame_set(1)
scene.render.engine = 'BLENDER_EEVEE_NEXT'
bpy.context.view_layer.update()

# ---- added for rendering (the .blend has no active camera and no usable light): camera, sun
cam_auto = bpy.data.cameras.new('AutoCamera')
cam_auto.lens = 50.0
cam_auto.sensor_width = 36.0
cam_auto.clip_end = 1000.0
ob_auto_camera = bpy.data.objects.new('AutoCamera', cam_auto)
scene.collection.objects.link(ob_auto_camera)
ob_auto_camera.location = (22.9535, -32.0122, 18.3655)
ob_auto_camera.rotation_euler = (1.09748, -7.21219e-08, 0.694738)
scene.camera = ob_auto_camera
light_auto_sun = bpy.data.lights.new('AutoSun', 'SUN')
light_auto_sun.energy = 3.0
light_auto_sun.angle = 0.0523599
ob_auto_sun = bpy.data.objects.new('AutoSun', light_auto_sun)
scene.collection.objects.link(ob_auto_sun)
ob_auto_sun.rotation_euler = (0.872665, 0.174533, 0.523599)
bpy.context.view_layer.update()
